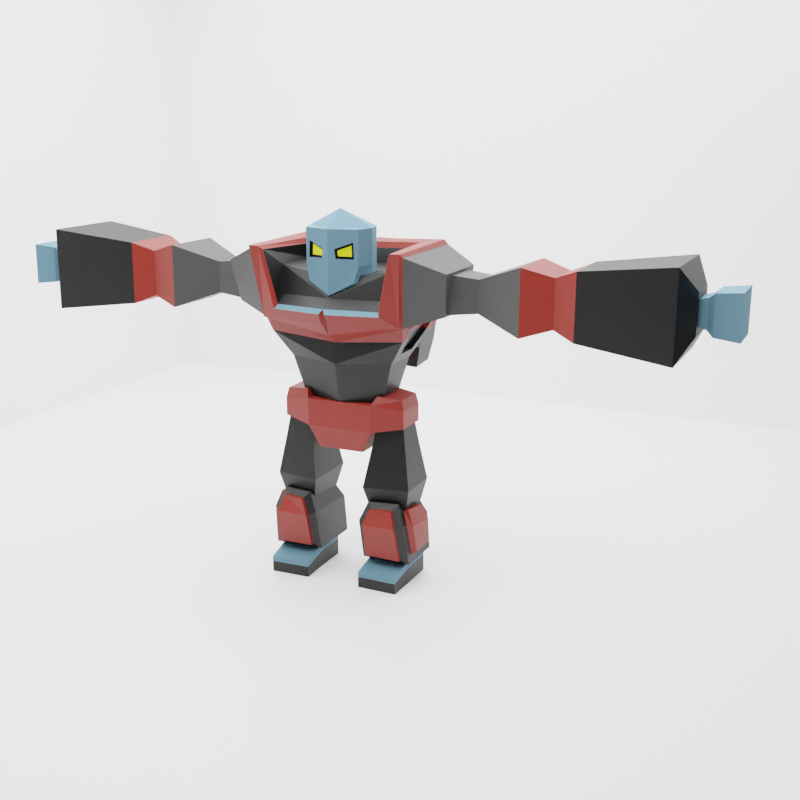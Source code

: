 # Source: Robot.blend  (saved by Blender 2.92.15; exported with 4.5.12 LTS)
import bpy
from mathutils import Matrix  # noqa: F401  (used for matrix-valued properties, if any)

bpy.ops.wm.read_factory_settings(use_empty=True)
scene = bpy.context.scene
scene.name = 'Scene'

# ---- collections
col_collection = bpy.data.collections.new('Collection'); scene.collection.children.link(col_collection)

# ---- materials (node trees are filled in below, after node groups)
mat_robot = bpy.data.materials.new('Robot')
mat_robot.alpha_threshold = 0.0
mat_robot.line_color = (0.0, 0.0, 0.0, 1.0)
mat_red = bpy.data.materials.new('Red')
mat_black = bpy.data.materials.new('Black')
mat_dark__grey = bpy.data.materials.new('Dark  Grey')
mat_metallic = bpy.data.materials.new('Metallic')
mat_yellow = bpy.data.materials.new('Yellow')
mat_bg = bpy.data.materials.new('BG')

# ---- material node trees
mat_robot.use_nodes = True; mat_robot.node_tree.nodes.clear()
_N = mat_robot.node_tree.nodes; _L = mat_robot.node_tree.links
n0 = _N.new('ShaderNodeOutputMaterial'); n0.name = 'Material Output'; n0.location = (300, 300)
n1 = _N.new('ShaderNodeBsdfPrincipled'); n1.name = 'Principled BSDF'; n1.location = (10, 300)
n1.distribution = 'GGX'
n1.subsurface_method = 'BURLEY'
n1.inputs[0].default_value = (0.4984, 0.5489, 0.5331, 1.0)
n1.inputs[2].default_value = 0.4
n1.inputs[3].default_value = 1.45
n1.inputs[27].default_value = (0.0, 0.0, 0.0, 1.0)
n1.inputs[28].default_value = 1.0
_L.new(n1.outputs[0], n0.inputs[0])
n0.is_active_output = True
mat_red.use_nodes = True; mat_red.node_tree.nodes.clear()
_N = mat_red.node_tree.nodes; _L = mat_red.node_tree.links
n0 = _N.new('ShaderNodeBsdfPrincipled'); n0.name = 'Principled BSDF'; n0.location = (10, 300)
n0.distribution = 'GGX'
n0.subsurface_method = 'BURLEY'
n0.inputs[0].default_value = (0.2396, 0.01503, 0.00736, 1.0)
n0.inputs[3].default_value = 1.45
n0.inputs[27].default_value = (0.0, 0.0, 0.0, 1.0)
n0.inputs[28].default_value = 1.0
n1 = _N.new('ShaderNodeOutputMaterial'); n1.name = 'Material Output'; n1.location = (300, 300)
_L.new(n0.outputs[0], n1.inputs[0])
n1.is_active_output = True
mat_black.use_nodes = True; mat_black.node_tree.nodes.clear()
_N = mat_black.node_tree.nodes; _L = mat_black.node_tree.links
n0 = _N.new('ShaderNodeBsdfPrincipled'); n0.name = 'Principled BSDF'; n0.location = (10, 300)
n0.distribution = 'GGX'
n0.subsurface_method = 'BURLEY'
n0.inputs[0].default_value = (0.0, 0.0, 0.0, 1.0)
n0.inputs[3].default_value = 1.45
n0.inputs[27].default_value = (0.0, 0.0, 0.0, 1.0)
n0.inputs[28].default_value = 1.0
n1 = _N.new('ShaderNodeOutputMaterial'); n1.name = 'Material Output'; n1.location = (300, 300)
_L.new(n0.outputs[0], n1.inputs[0])
n1.is_active_output = True
mat_dark__grey.use_nodes = True; mat_dark__grey.node_tree.nodes.clear()
_N = mat_dark__grey.node_tree.nodes; _L = mat_dark__grey.node_tree.links
n0 = _N.new('ShaderNodeBsdfPrincipled'); n0.name = 'Principled BSDF'; n0.location = (10, 300)
n0.distribution = 'GGX'
n0.subsurface_method = 'BURLEY'
n0.inputs[0].default_value = (0.04445, 0.04445, 0.04445, 1.0)
n0.inputs[3].default_value = 1.45
n0.inputs[27].default_value = (0.0, 0.0, 0.0, 1.0)
n0.inputs[28].default_value = 1.0
n1 = _N.new('ShaderNodeOutputMaterial'); n1.name = 'Material Output'; n1.location = (300, 300)
_L.new(n0.outputs[0], n1.inputs[0])
n1.is_active_output = True
mat_metallic.use_nodes = True; mat_metallic.node_tree.nodes.clear()
_N = mat_metallic.node_tree.nodes; _L = mat_metallic.node_tree.links
n0 = _N.new('ShaderNodeBsdfPrincipled'); n0.name = 'Principled BSDF'; n0.location = (10, 300)
n0.distribution = 'GGX'
n0.subsurface_method = 'BURLEY'
n0.inputs[0].default_value = (0.1874, 0.3643, 0.4969, 1.0)
n0.inputs[1].default_value = 1.0
n0.inputs[2].default_value = 0.8038
n0.inputs[3].default_value = 1.45
n0.inputs[27].default_value = (0.0, 0.0, 0.0, 1.0)
n0.inputs[28].default_value = 1.0
n1 = _N.new('ShaderNodeOutputMaterial'); n1.name = 'Material Output'; n1.location = (300, 300)
_L.new(n0.outputs[0], n1.inputs[0])
n1.is_active_output = True
mat_yellow.use_nodes = True; mat_yellow.node_tree.nodes.clear()
_N = mat_yellow.node_tree.nodes; _L = mat_yellow.node_tree.links
n0 = _N.new('ShaderNodeBsdfPrincipled'); n0.name = 'Principled BSDF'; n0.location = (10, 300)
n0.distribution = 'GGX'
n0.subsurface_method = 'BURLEY'
n0.inputs[0].default_value = (0.8, 0.7671, 0.01245, 1.0)
n0.inputs[3].default_value = 1.45
n0.inputs[27].default_value = (1.0, 0.7077, 0.0, 1.0)
n1 = _N.new('ShaderNodeOutputMaterial'); n1.name = 'Material Output'; n1.location = (300, 300)
_L.new(n0.outputs[0], n1.inputs[0])
n1.is_active_output = True
mat_bg.use_nodes = True; mat_bg.node_tree.nodes.clear()
_N = mat_bg.node_tree.nodes; _L = mat_bg.node_tree.links
n0 = _N.new('ShaderNodeBsdfPrincipled'); n0.name = 'Principled BSDF'; n0.location = (10, 300)
n0.distribution = 'GGX'
n0.subsurface_method = 'BURLEY'
n0.inputs[0].default_value = (1.0, 1.0, 1.0, 1.0)
n0.inputs[3].default_value = 1.45
n0.inputs[27].default_value = (0.0, 0.0, 0.0, 1.0)
n0.inputs[28].default_value = 1.0
n1 = _N.new('ShaderNodeOutputMaterial'); n1.name = 'Material Output'; n1.location = (300, 300)
_L.new(n0.outputs[0], n1.inputs[0])
n1.is_active_output = True

# ---- world
world_world = bpy.data.worlds.new('World'); scene.world = world_world
world_world.use_nodes = True; world_world.node_tree.nodes.clear()
_N = world_world.node_tree.nodes; _L = world_world.node_tree.links
n0 = _N.new('ShaderNodeOutputWorld'); n0.name = 'World Output'; n0.location = (300, 300)
n1 = _N.new('ShaderNodeBackground'); n1.name = 'Background'; n1.location = (10, 300)
n1.inputs[0].default_value = (0.05088, 0.05088, 0.05088, 1.0)
_L.new(n1.outputs[0], n0.inputs[0])
n0.is_active_output = True
world_world.color = (0.05088, 0.05088, 0.05088)
world_world.use_sun_shadow = False
world_world.sun_shadow_jitter_overblur = 0.0

# ---- cameras
cam_camera = bpy.data.cameras.new('Camera')
cam_camera.clip_end = 100.0
cam_camera.ortho_scale = 7.314

# ---- lights
light_area_001 = bpy.data.lights.new('Area.001', 'AREA')
light_area_001.transmission_factor = 0.0
light_area_001.energy = 3927.0
light_area_001.shadow_soft_size = 1.0
light_area_001.shadow_maximum_resolution = 0.006
light_area_001.use_absolute_resolution = True
light_area_001.size = 1.0
light_area_001.size_y = 1.0

# ---- meshes
me_cube = bpy.data.meshes.new('Cube')
me_cube.from_pydata([(0.4145, 0.3328, 1.268), (0.2894, 0.2894, 0.6674), (0.4145, -0.3367, 1.268), (0.2894, -0.2894, 0.6674), (0.4145, 0.3328, 0.935), (0.4145, -0.3367, 0.935), (0.7866, 0.2177, 1.21), (0.7866, -0.2177, 1.21), (0.7866, 0.2177, 0.9926), (0.7866, -0.2177, 0.9926), (0.4423, 0.2078, 1.029), (0.4423, -0.2078, 1.029), (0.7588, 0.1575, 1.029), (0.7588, -0.1575, 1.029), (0.397, 0.2672, 0.7245), (0.397, -0.2672, 0.7245), (0.804, 0.2025, 0.7245), (0.804, -0.2025, 0.7245), (0.3208, 0.3673, 0.2538), (0.3208, -0.3673, 0.2538), (0.8803, 0.2784, 0.2538), (0.8803, -0.2784, 0.2538), (0.384, 0.2843, -0.03222), (0.384, -0.2843, -0.03222), (0.8171, 0.2155, -0.03222), (0.8171, -0.2155, -0.03222), (0.4151, 0.2435, 0.04161), (0.4535, -0.4293, 0.02629), (0.821, 0.1163, -0.03994), (0.7152, -0.3791, 0.02312), (0.3157, 0.3688, -0.1891), (0.3773, -0.4716, -0.161), (0.8854, 0.2783, -0.1891), (0.7867, -0.4681, -0.1612), (0.3555, 0.2562, -0.6569), (0.3555, -0.1857, -0.6569), (0.8471, 0.2545, -0.6569), (0.8471, -0.1991, -0.6569), (0.2929, 0.4039, -1.408), (0.2929, -0.2876, -1.408), (0.9082, 0.3061, -1.408), (0.9082, -0.3061, -1.408), (0.2929, 0.3987, -0.6569), (0.3733, -0.362, -0.588), (0.9007, 0.2013, -0.5622), (0.82, -0.3787, -0.5886), (0.3555, 0.2562, -0.9506), (0.3555, -0.1857, -0.9506), (0.8471, 0.2545, -0.9506), (0.8471, -0.1991, -0.9506), (0.8347, -0.5711, -0.7572), (0.343, -0.5578, -0.7572), (0.8347, -0.5711, -0.9506), (0.343, -0.5578, -0.9506), (0.8061, -0.2463, -0.007736), (0.3951, -0.364, 0.08512), (0.2957, -0.4238, -0.1456), (0.8654, -0.4174, -0.1456), (0.903, -0.2411, -0.5621), (0.2929, -0.301, -0.6569), (0.786, 0.1846, 0.04161), (0.766, -0.3051, 0.08512), (0.8915, 0.184, -0.2071), (0.8739, -0.3189, -0.1553), (0.9082, 0.301, -0.6569), (0.9082, -0.3196, -0.6569), (0.9534, 0.1471, -0.2191), (0.9385, -0.2749, -0.1755), (0.8827, 0.116, -0.02542), (0.8678, -0.2466, 0.00679), (0.961, 0.1616, -0.517), (0.963, -0.2096, -0.5169), (0.4651, 0.262, 1.365), (0.4651, -0.262, 1.365), (0.758, 0.1986, 1.334), (0.758, -0.1986, 1.334), (0.483, 0.1767, 1.177), (0.483, -0.1767, 1.177), (0.723, 0.1551, 1.878), (0.723, -0.1551, 1.878), (0.9602, 0.4542, 2.241), (0.6352, -0.4544, 2.536), (0.7316, 0.3076, 2.862), (0.83, -0.6883, 3.107), (0.8692, 0.245, 2.115), (0.8756, -0.2465, 2.117), (1.203, 0.2008, 2.34), (1.204, -0.1953, 2.337), (1.393, 0.4172, 2.883), (1.393, -0.4172, 2.883), (1.138, 0.2472, 2.38), (1.138, -0.2755, 2.38), (1.138, 0.2615, 2.878), (1.138, -0.2684, 2.878), (1.692, 0.1869, 2.438), (1.692, -0.2126, 2.438), (1.692, 0.1978, 2.819), (1.692, -0.2072, 2.819), (2.231, 0.3866, 2.245), (2.231, -0.419, 2.245), (2.231, 0.4086, 3.012), (2.231, -0.4082, 3.012), (2.582, 0.2788, 2.35), (2.582, -0.3068, 2.35), (2.582, 0.2948, 2.908), (2.582, -0.2989, 2.908), (2.84, 0.3829, 2.248), (2.84, -0.4152, 2.248), (2.84, 0.4047, 3.009), (2.84, -0.4044, 3.009), (3.911, 0.5128, 2.122), (3.911, -0.5505, 2.122), (3.911, 0.5419, 3.135), (3.911, -0.5362, 3.135), (4.068, 0.2292, 2.398), (4.068, -0.2551, 2.398), (4.068, 0.2424, 2.859), (4.068, -0.2486, 2.859), (3.974, 0.1217, 2.502), (3.974, -0.1432, 2.502), (3.974, 0.129, 2.755), (3.974, -0.1396, 2.755), (4.161, 0.1637, 2.462), (4.161, -0.1869, 2.462), (4.161, 0.1733, 2.796), (4.161, -0.1822, 2.796), (4.233, 0.2247, 2.402), (4.233, -0.2504, 2.402), (4.233, 0.2376, 2.855), (4.233, -0.244, 2.855), (4.514, 0.2543, 2.373), (4.514, -0.2813, 2.373), (4.514, 0.2689, 2.884), (4.514, -0.274, 2.884), (0.8741, -0.5364, 2.261), (0.9417, 0.6095, 3.131), (0.9509, -0.6933, 3.113), (0.6757, -0.634, 2.387), (0.7247, 0.394, 3.107), (0.7077, -0.3392, 2.86), (0.3477, -0.005694, 2.672), (0.2842, -0.4758, 2.721), (0.3314, -0.4475, 3.325), (0.3477, -0.005694, 3.325), (0.4003, -0.2266, 2.672), (0.4003, -0.2266, 3.325), (0.3477, -0.005694, 3.263), (0.2781, -0.4631, 3.179), (0.4003, -0.2266, 3.263), (0.2856, -0.4631, 2.988), (0.3477, -0.005694, 2.909), (0.4003, -0.2266, 2.909), (0.3314, -0.4475, 3.263), (0.3314, -0.4475, 2.909), (0.07261, -0.5291, 3.101), (0.08662, -0.5291, 2.994), (0.08512, -0.4753, 3.082), (0.09375, -0.476, 3.018), (0.2401, -0.426, 3.141), (0.245, -0.4254, 3.014), (0.4902, 0.4763, 1.825), (0.3518, 0.7568, 3.023), (0.488, 0.9226, 1.718), (0.6126, 1.064, 2.866), (0.3409, 1.511, 1.877), (0.644, 1.431, 2.897), (0.3638, 1.037, 1.449), (0.3488, 1.345, 1.461), (0.4169, 0.9859, 1.441), (0.05055, 1.037, 1.469), (0.3971, 1.398, 1.459), (0.05077, 1.332, 1.497), (0.09973, 1.089, 1.45), (0.1001, 1.284, 1.472), (0.3089, 1.089, 1.44), (0.2987, 1.293, 1.445), (0.04895, 1.038, 1.452), (0.04917, 1.333, 1.48), (0.3622, 1.038, 1.432), (0.3472, 1.347, 1.443), (0.1499, 1.154, 1.551), (0.1501, 1.235, 1.56), (0.2361, 1.154, 1.547), (0.2319, 1.239, 1.549), (0.4793, 0.6179, 2.973), (0.1174, 0.7568, 3.011), (0.3509, 1.072, 2.949), (0.1183, 1.07, 2.935), (0.4638, 1.428, 1.741), (0.1174, 1.498, 1.904), (0.1136, 1.504, 2.992), (0.3676, 1.522, 2.992), (0.8854, -0.4542, 2.241), (0.9736, 0.64, 3.069), (0.03676, -0.6576, 2.256), (0.9736, -0.64, 3.069), (0.645, -0.5894, 2.436), (0.02632, 0.6063, 3.104), (0.7031, 0.3684, 3.035), (0.03685, -0.7326, 2.384), (0.7953, -0.6407, 3.067), (0.02631, 0.391, 3.087), (0.6465, 0.257, 1.761), (0.6465, -0.257, 1.761), (0.8496, 0.3771, 2.072), (0.8496, -0.3771, 2.072), (0.878, -0.3062, 2.261), (0.9414, 0.3085, 2.26), (1.335, 0.2961, 2.385), (1.335, -0.2961, 2.385), (0.8962, 0.3098, 2.299), (0.8328, -0.305, 2.299), (0.824, 0.2462, 2.153), (0.8304, -0.2452, 2.155), (0.6778, 0.1563, 1.916), (0.6778, -0.1538, 1.916), (1.157, 0.202, 2.379), (1.158, -0.1941, 2.375), (0.4829, 0.5707, 2.591), (0.4866, 0.5235, 2.208), (0.5711, 1.017, 2.483), (0.5295, 0.9698, 2.101), (0.1149, 1.502, 2.63), (0.1161, 1.5, 2.267), (0.5839, 1.43, 2.562), (0.5239, 1.429, 2.176), (0.3587, 1.518, 2.657), (0.3498, 1.514, 2.285), (0.8471, -0.1991, -0.7523), (0.8471, 0.2545, -0.7523), (0.3555, 0.2562, -0.7523), (0.3555, -0.1857, -0.7523), (0.8347, -0.5711, -0.8201), (0.343, -0.5578, -0.8201), (0.7874, -0.5196, -0.16), (0.378, -0.5231, -0.1598), (0.7159, -0.4306, 0.02431), (0.4542, -0.4808, 0.02748), (0.8207, -0.4302, -0.5875), (0.374, -0.4135, -0.5868), (0.05794, -0.4836, 3.099), (0.07195, -0.4836, 2.993), (0.2634, -0.4176, 3.178), (0.2709, -0.4176, 2.987), (0.09053, -0.492, 3.082), (0.09915, -0.4928, 3.019), (0.2456, -0.4427, 3.142), (0.2504, -0.4421, 3.014), (-0.4145, 0.3328, 1.268), (-0.2894, 0.2894, 0.6674), (-0.4145, -0.3367, 1.268), (-0.2894, -0.2894, 0.6674), (-0.4145, 0.3328, 0.935), (-0.4145, -0.3367, 0.935), (0.0, 0.2894, 0.6674), (0.0, -0.3367, 1.268), (0.0, -0.2894, 0.6674), (0.0, 0.3328, 1.268), (0.0, 0.3328, 0.935), (0.0, -0.3367, 0.935), (-0.7866, 0.2177, 1.21), (-0.7866, -0.2177, 1.21), (-0.7866, 0.2177, 0.9926), (-0.7866, -0.2177, 0.9926), (-0.4423, 0.2078, 1.029), (-0.4423, -0.2078, 1.029), (-0.7588, 0.1575, 1.029), (-0.7588, -0.1575, 1.029), (-0.397, 0.2672, 0.7245), (-0.397, -0.2672, 0.7245), (-0.804, 0.2025, 0.7245), (-0.804, -0.2025, 0.7245), (-0.3208, 0.3673, 0.2538), (-0.3208, -0.3673, 0.2538), (-0.8803, 0.2784, 0.2538), (-0.8803, -0.2784, 0.2538), (-0.384, 0.2843, -0.03222), (-0.384, -0.2843, -0.03222), (-0.8171, 0.2155, -0.03222), (-0.8171, -0.2155, -0.03222), (-0.4151, 0.2435, 0.04161), (-0.4535, -0.4293, 0.02629), (-0.821, 0.1163, -0.03994), (-0.7152, -0.3791, 0.02312), (-0.3157, 0.3688, -0.1891), (-0.3773, -0.4716, -0.161), (-0.8854, 0.2783, -0.1891), (-0.7867, -0.4681, -0.1612), (-0.3555, 0.2562, -0.6569), (-0.3555, -0.1857, -0.6569), (-0.8471, 0.2545, -0.6569), (-0.8471, -0.1991, -0.6569), (-0.2929, 0.4039, -1.408), (-0.2929, -0.2876, -1.408), (-0.9082, 0.3061, -1.408), (-0.9082, -0.3061, -1.408), (-0.2929, 0.3987, -0.6569), (-0.3733, -0.362, -0.588), (-0.9007, 0.2013, -0.5622), (-0.82, -0.3787, -0.5886), (-0.3555, 0.2562, -0.9506), (-0.3555, -0.1857, -0.9506), (-0.8471, 0.2545, -0.9506), (-0.8471, -0.1991, -0.9506), (-0.8347, -0.5711, -0.7572), (-0.343, -0.5578, -0.7572), (-0.8347, -0.5711, -0.9506), (-0.343, -0.5578, -0.9506), (-0.8061, -0.2463, -0.007736), (-0.3951, -0.364, 0.08512), (-0.2957, -0.4238, -0.1456), (-0.8654, -0.4174, -0.1456), (-0.903, -0.2411, -0.5621), (-0.2929, -0.301, -0.6569), (-0.786, 0.1846, 0.04161), (-0.766, -0.3051, 0.08512), (-0.8915, 0.184, -0.2071), (-0.8739, -0.3189, -0.1553), (-0.9082, 0.301, -0.6569), (-0.9082, -0.3196, -0.6569), (-0.9534, 0.1471, -0.2191), (-0.9385, -0.2749, -0.1755), (-0.8827, 0.116, -0.02542), (-0.8678, -0.2466, 0.00679), (-0.961, 0.1616, -0.517), (-0.963, -0.2096, -0.5169), (-0.4651, 0.262, 1.365), (-0.4651, -0.262, 1.365), (-0.758, 0.1986, 1.334), (-0.758, -0.1986, 1.334), (-0.483, 0.1767, 1.177), (-0.483, -0.1767, 1.177), (0.0, -0.3059, 1.177), (0.0, 0.1767, 1.177), (-0.723, 0.1551, 1.878), (-0.723, -0.1551, 1.878), (0.0, 0.257, 1.761), (0.0, -0.4241, 1.744), (-0.9602, 0.4542, 2.241), (-0.6352, -0.4544, 2.536), (0.0, 0.4542, 2.305), (0.0, -0.6927, 2.441), (-0.7316, 0.3076, 2.862), (-0.83, -0.6883, 3.107), (0.0, 0.3683, 3.016), (0.0, -0.416, 2.754), (0.0, 0.3771, 2.12), (-0.8692, 0.245, 2.115), (-0.8756, -0.2465, 2.117), (0.0, -0.4053, 2.002), (-1.203, 0.2008, 2.34), (-1.204, -0.1953, 2.337), (-1.393, 0.4172, 2.883), (-1.393, -0.4172, 2.883), (-1.138, 0.2472, 2.38), (-1.138, -0.2755, 2.38), (-1.138, 0.2615, 2.878), (-1.138, -0.2684, 2.878), (-1.692, 0.1869, 2.438), (-1.692, -0.2126, 2.438), (-1.692, 0.1978, 2.819), (-1.692, -0.2072, 2.819), (-2.231, 0.3866, 2.245), (-2.231, -0.419, 2.245), (-2.231, 0.4086, 3.012), (-2.231, -0.4082, 3.012), (-2.582, 0.2788, 2.35), (-2.582, -0.3068, 2.35), (-2.582, 0.2948, 2.908), (-2.582, -0.2989, 2.908), (-2.84, 0.3829, 2.248), (-2.84, -0.4152, 2.248), (-2.84, 0.4047, 3.009), (-2.84, -0.4044, 3.009), (-3.911, 0.5128, 2.122), (-3.911, -0.5505, 2.122), (-3.911, 0.5419, 3.135), (-3.911, -0.5362, 3.135), (-4.068, 0.2292, 2.398), (-4.068, -0.2551, 2.398), (-4.068, 0.2424, 2.859), (-4.068, -0.2486, 2.859), (-3.974, 0.1217, 2.502), (-3.974, -0.1432, 2.502), (-3.974, 0.129, 2.755), (-3.974, -0.1396, 2.755), (-4.161, 0.1637, 2.462), (-4.161, -0.1869, 2.462), (-4.161, 0.1733, 2.796), (-4.161, -0.1822, 2.796), (-4.233, 0.2247, 2.402), (-4.233, -0.2504, 2.402), (-4.233, 0.2376, 2.855), (-4.233, -0.244, 2.855), (-4.514, 0.2543, 2.373), (-4.514, -0.2813, 2.373), (-4.514, 0.2689, 2.884), (-4.514, -0.274, 2.884), (-0.8741, -0.5364, 2.261), (0.0, -0.5678, 2.12), (-0.9417, 0.6095, 3.131), (-0.9509, -0.6933, 3.113), (0.0, 0.64, 3.039), (-0.6757, -0.634, 2.387), (0.0, -0.5508, 2.541), (-0.7247, 0.394, 3.107), (-0.7077, -0.3392, 2.86), (0.0, 0.3074, 2.846), (-0.3477, -0.005694, 2.672), (0.0, -0.5543, 2.572), (-0.2842, -0.4758, 2.721), (0.0, 0.08324, 2.672), (-0.3314, -0.4475, 3.325), (0.0, -0.5543, 3.325), (0.0, 0.07638, 3.26), (-0.3477, -0.005694, 3.325), (0.0, -0.2355, 2.672), (-0.4003, -0.2266, 2.672), (0.0, -0.2355, 3.533), (-0.4003, -0.2266, 3.325), (-0.3477, -0.005694, 3.263), (-0.2781, -0.4631, 3.179), (0.0, -0.5543, 3.245), (0.0, 0.07638, 3.198), (-0.4003, -0.2266, 3.263), (-0.2856, -0.4631, 2.988), (0.0, -0.5543, 2.838), (-0.3477, -0.005694, 2.909), (0.0, 0.1121, 2.845), (-0.4003, -0.2266, 2.909), (-0.3314, -0.4475, 3.263), (-0.3314, -0.4475, 2.909), (-0.07261, -0.5291, 3.101), (-0.08662, -0.5291, 2.994), (-0.08512, -0.4753, 3.082), (-0.09375, -0.476, 3.018), (-0.2401, -0.426, 3.141), (-0.245, -0.4254, 3.014), (-0.4902, 0.4763, 1.825), (0.0, 0.4763, 1.862), (-0.3518, 0.7568, 3.023), (0.0, 0.6179, 2.95), (0.0, 0.9226, 1.754), (-0.488, 0.9226, 1.718), (0.0, 1.064, 2.843), (-0.6126, 1.064, 2.866), (0.0, 1.406, 1.796), (-0.3409, 1.511, 1.877), (0.0, 1.417, 2.893), (-0.644, 1.431, 2.897), (0.0, 0.9859, 1.47), (-0.3638, 1.037, 1.449), (0.0, 1.381, 1.505), (-0.3488, 1.345, 1.461), (-0.4169, 0.9859, 1.441), (-0.05055, 1.037, 1.469), (-0.3971, 1.398, 1.459), (-0.05077, 1.332, 1.497), (-0.09973, 1.089, 1.45), (-0.1001, 1.284, 1.472), (-0.3089, 1.089, 1.44), (-0.2987, 1.293, 1.445), (-0.04895, 1.038, 1.452), (-0.04917, 1.333, 1.48), (-0.3622, 1.038, 1.432), (-0.3472, 1.347, 1.443), (-0.1499, 1.154, 1.551), (-0.1501, 1.235, 1.56), (-0.2361, 1.154, 1.547), (-0.2319, 1.239, 1.549), (-0.4793, 0.6179, 2.973), (-0.1174, 0.7568, 3.011), (-0.3509, 1.072, 2.949), (-0.1183, 1.07, 2.935), (-0.4638, 1.428, 1.741), (-0.1174, 1.498, 1.904), (-0.1136, 1.504, 2.992), (-0.3676, 1.522, 2.992), (-0.8854, -0.4542, 2.241), (-0.9736, 0.64, 3.069), (-0.03676, -0.6576, 2.256), (-0.9736, -0.64, 3.069), (-0.645, -0.5894, 2.436), (-0.02632, 0.6063, 3.104), (-0.7031, 0.3684, 3.035), (-0.03685, -0.7326, 2.384), (-0.7953, -0.6407, 3.067), (-0.02631, 0.391, 3.087), (-0.6465, 0.257, 1.761), (-0.6465, -0.257, 1.761), (-0.8496, 0.3771, 2.072), (-0.8496, -0.3771, 2.072), (-0.878, -0.3062, 2.261), (-0.9414, 0.3085, 2.26), (-1.335, 0.2961, 2.385), (-1.335, -0.2961, 2.385), (-0.8962, 0.3098, 2.299), (-0.8328, -0.305, 2.299), (-0.824, 0.2462, 2.153), (-0.8304, -0.2452, 2.155), (-0.6778, 0.1563, 1.916), (-0.6778, -0.1538, 1.916), (-1.157, 0.202, 2.379), (-1.158, -0.1941, 2.375), (0.0, 0.5707, 2.587), (0.0, 0.5235, 2.224), (-0.4829, 0.5707, 2.591), (-0.4866, 0.5235, 2.208), (-0.5711, 1.017, 2.483), (-0.5295, 0.9698, 2.101), (-0.1149, 1.502, 2.63), (-0.1161, 1.5, 2.267), (-0.5839, 1.43, 2.562), (-0.5239, 1.429, 2.176), (0.0, 1.413, 2.608), (0.0, 1.41, 2.243), (-0.3587, 1.518, 2.657), (-0.3498, 1.514, 2.285), (-0.8471, -0.1991, -0.7523), (-0.8471, 0.2545, -0.7523), (-0.3555, 0.2562, -0.7523), (-0.3555, -0.1857, -0.7523), (-0.8347, -0.5711, -0.8201), (-0.343, -0.5578, -0.8201), (-0.7874, -0.5196, -0.16), (-0.378, -0.5231, -0.1598), (-0.7159, -0.4306, 0.02431), (-0.4542, -0.4808, 0.02748), (-0.8207, -0.4302, -0.5875), (-0.374, -0.4135, -0.5868), (-0.05794, -0.4836, 3.099), (-0.07195, -0.4836, 2.993), (-0.2634, -0.4176, 3.178), (-0.2709, -0.4176, 2.987), (-0.09053, -0.492, 3.082), (-0.09915, -0.4928, 3.019), (-0.2456, -0.4427, 3.142), (-0.2504, -0.4421, 3.014)], [], [(254, 1, 3, 256), (4, 0, 6, 8), (258, 257, 0, 4), (254, 258, 4, 1), (1, 4, 5, 3), (3, 5, 259, 256), (0, 257, 255, 2), (5, 2, 255, 259), (8, 6, 7, 9), (0, 2, 73, 72), (5, 4, 8, 9), (2, 5, 9, 7), (11, 13, 12, 10), (16, 17, 21, 20), (13, 11, 15, 17), (12, 13, 17, 16), (10, 12, 16, 14), (11, 10, 14, 15), (18, 20, 24, 22), (14, 16, 20, 18), (15, 14, 18, 19), (17, 15, 19, 21), (23, 22, 24, 25), (19, 18, 22, 23), (21, 19, 23, 25), (20, 21, 25, 24), (55, 61, 60, 26), (30, 32, 64, 42), (26, 60, 32, 30), (55, 26, 30, 56), (43, 45, 238, 239), (54, 63, 67, 69), (229, 228, 49, 48), (56, 30, 42, 59), (45, 33, 234, 238), (44, 62, 66, 70), (34, 35, 59, 42), (37, 36, 64, 65), (36, 34, 42, 64), (35, 37, 65, 59), (47, 46, 48, 49), (230, 229, 48, 46), (231, 230, 46, 47), (228, 37, 50, 232), (232, 233, 53, 52), (231, 47, 53, 233), (47, 49, 52, 53), (37, 35, 51, 50), (27, 29, 61, 55), (31, 27, 55, 56), (29, 33, 57, 61), (45, 43, 59, 65), (43, 31, 56, 59), (33, 45, 65, 57), (54, 28, 60, 61), (28, 62, 32, 60), (63, 54, 61, 57), (44, 58, 65, 64), (62, 44, 64, 32), (58, 63, 57, 65), (68, 69, 67, 66), (66, 67, 71, 70), (28, 54, 69, 68), (63, 58, 71, 67), (58, 44, 70, 71), (62, 28, 68, 66), (72, 73, 75, 74), (2, 7, 75, 73), (6, 0, 72, 74), (7, 6, 74, 75), (76, 77, 332, 333), (204, 346, 340, 80), (332, 77, 203, 337), (77, 76, 202, 203), (76, 333, 336, 202), (80, 340, 402, 193), (349, 205, 192, 399), (86, 87, 217, 216), (82, 407, 345, 139), (404, 81, 139, 345), (195, 192, 209, 89), (207, 86, 216, 210), (337, 203, 205, 349), (202, 336, 346, 204), (209, 208, 88, 89), (193, 195, 89, 88), (79, 78, 214, 215), (80, 193, 88, 208), (91, 93, 92, 90), (96, 97, 101, 100), (93, 91, 95, 97), (92, 93, 97, 96), (90, 92, 96, 94), (91, 90, 94, 95), (98, 100, 104, 102), (94, 96, 100, 98), (95, 94, 98, 99), (97, 95, 99, 101), (105, 103, 107, 109), (99, 98, 102, 103), (101, 99, 103, 105), (100, 101, 105, 104), (106, 108, 112, 110), (104, 105, 109, 108), (102, 104, 108, 106), (103, 102, 106, 107), (110, 112, 116, 114), (107, 106, 110, 111), (109, 107, 111, 113), (108, 109, 113, 112), (115, 114, 116, 117), (111, 110, 114, 115), (113, 111, 115, 117), (112, 113, 117, 116), (119, 121, 120, 118), (122, 124, 128, 126), (118, 120, 124, 122), (119, 118, 122, 123), (121, 119, 123, 125), (120, 121, 125, 124), (129, 127, 131, 133), (123, 122, 126, 127), (125, 123, 127, 129), (124, 125, 129, 128), (131, 130, 132, 133), (128, 129, 133, 132), (126, 128, 132, 130), (127, 126, 130, 131), (137, 199, 194, 134), (138, 83, 136, 135), (201, 138, 135, 197), (83, 137, 134, 136), (81, 404, 341, 196), (82, 139, 200, 198), (407, 82, 198, 344), (139, 81, 196, 200), (144, 141, 409, 416), (145, 418, 413, 142), (148, 146, 143, 145), (422, 152, 142, 413), (146, 423, 414, 143), (152, 148, 145, 142), (143, 414, 418, 145), (140, 144, 416, 411), (153, 151, 148, 152), (150, 428, 423, 146), (154, 155, 241, 240), (151, 150, 146, 148), (144, 140, 150, 151), (409, 141, 153, 426), (140, 411, 428, 150), (141, 144, 151, 153), (154, 147, 152, 422), (147, 149, 153, 152), (155, 154, 422, 426), (149, 155, 426, 153), (159, 158, 246, 247), (155, 149, 243, 241), (149, 147, 242, 243), (147, 154, 240, 242), (218, 184, 441, 504), (162, 442, 450, 168), (160, 439, 442, 162), (219, 160, 162, 221), (185, 161, 186, 187), (226, 222, 190, 191), (221, 162, 188, 225), (187, 186, 191, 190), (166, 169, 176, 178), (446, 188, 170, 452), (188, 162, 168, 170), (169, 166, 168, 450), (167, 171, 452, 170), (171, 169, 450, 452), (166, 167, 170, 168), (173, 175, 183, 181), (167, 166, 178, 179), (171, 167, 179, 177), (169, 171, 177, 176), (173, 172, 176, 177), (172, 174, 178, 176), (175, 173, 177, 179), (174, 175, 179, 178), (182, 180, 181, 183), (172, 173, 181, 180), (175, 174, 182, 183), (174, 172, 180, 182), (161, 185, 441, 184), (186, 161, 184, 163), (185, 187, 444, 441), (189, 164, 188, 446), (223, 189, 446, 515), (226, 191, 165, 224), (191, 186, 163, 165), (187, 190, 448, 444), (134, 194, 399, 192), (135, 136, 195, 193), (197, 135, 193, 402), (136, 134, 192, 195), (199, 137, 196, 341), (83, 138, 198, 200), (138, 201, 344, 198), (137, 83, 200, 196), (194, 199, 341, 399), (201, 197, 402, 344), (78, 79, 203, 202), (84, 78, 202, 204), (85, 206, 192, 205), (207, 84, 204, 80), (79, 85, 205, 203), (87, 86, 208, 209), (206, 87, 209, 192), (86, 207, 80, 208), (213, 212, 210, 211), (215, 214, 212, 213), (211, 210, 216, 217), (84, 207, 210, 212), (78, 84, 212, 214), (87, 206, 211, 217), (85, 79, 215, 213), (206, 85, 213, 211), (164, 227, 225, 188), (227, 226, 224, 225), (190, 222, 514, 448), (222, 223, 515, 514), (163, 220, 224, 165), (220, 221, 225, 224), (164, 189, 223, 227), (227, 223, 222, 226), (184, 218, 220, 163), (218, 219, 221, 220), (160, 219, 505, 439), (219, 218, 504, 505), (35, 231, 233, 51), (50, 51, 233, 232), (49, 228, 232, 52), (35, 34, 230, 231), (34, 36, 229, 230), (36, 37, 228, 229), (236, 237, 235, 234), (234, 235, 239, 238), (27, 31, 235, 237), (31, 43, 239, 235), (33, 29, 236, 234), (29, 27, 237, 236), (157, 156, 240, 241), (156, 158, 242, 240), (158, 159, 243, 242), (159, 157, 241, 243), (245, 247, 246, 244), (156, 157, 245, 244), (157, 159, 247, 245), (158, 156, 244, 246), (254, 256, 251, 249), (252, 262, 260, 248), (258, 252, 248, 257), (254, 249, 252, 258), (249, 251, 253, 252), (251, 256, 259, 253), (248, 250, 255, 257), (253, 259, 255, 250), (262, 263, 261, 260), (248, 326, 327, 250), (253, 263, 262, 252), (250, 261, 263, 253), (265, 264, 266, 267), (270, 274, 275, 271), (267, 271, 269, 265), (266, 270, 271, 267), (264, 268, 270, 266), (265, 269, 268, 264), (272, 276, 278, 274), (268, 272, 274, 270), (269, 273, 272, 268), (271, 275, 273, 269), (277, 279, 278, 276), (273, 277, 276, 272), (275, 279, 277, 273), (274, 278, 279, 275), (309, 280, 314, 315), (284, 296, 318, 286), (280, 284, 286, 314), (309, 310, 284, 280), (297, 529, 528, 299), (308, 323, 321, 317), (519, 302, 303, 518), (310, 313, 296, 284), (299, 528, 524, 287), (298, 324, 320, 316), (288, 296, 313, 289), (291, 319, 318, 290), (290, 318, 296, 288), (289, 313, 319, 291), (301, 303, 302, 300), (520, 300, 302, 519), (521, 301, 300, 520), (518, 522, 304, 291), (522, 306, 307, 523), (521, 523, 307, 301), (301, 307, 306, 303), (291, 304, 305, 289), (281, 309, 315, 283), (285, 310, 309, 281), (283, 315, 311, 287), (299, 319, 313, 297), (297, 313, 310, 285), (287, 311, 319, 299), (308, 315, 314, 282), (282, 314, 286, 316), (317, 311, 315, 308), (298, 318, 319, 312), (316, 286, 318, 298), (312, 319, 311, 317), (322, 320, 321, 323), (320, 324, 325, 321), (282, 322, 323, 308), (317, 321, 325, 312), (312, 325, 324, 298), (316, 320, 322, 282), (326, 328, 329, 327), (250, 327, 329, 261), (260, 328, 326, 248), (261, 329, 328, 260), (330, 333, 332, 331), (490, 338, 340, 346), (332, 337, 489, 331), (331, 489, 488, 330), (330, 488, 336, 333), (338, 479, 402, 340), (349, 399, 478, 491), (350, 502, 503, 351), (342, 406, 345, 407), (404, 345, 406, 339), (481, 353, 495, 478), (493, 496, 502, 350), (337, 349, 491, 489), (488, 490, 346, 336), (495, 353, 352, 494), (479, 352, 353, 481), (335, 501, 500, 334), (338, 494, 352, 479), (355, 354, 356, 357), (360, 364, 365, 361), (357, 361, 359, 355), (356, 360, 361, 357), (354, 358, 360, 356), (355, 359, 358, 354), (362, 366, 368, 364), (358, 362, 364, 360), (359, 363, 362, 358), (361, 365, 363, 359), (369, 373, 371, 367), (363, 367, 366, 362), (365, 369, 367, 363), (364, 368, 369, 365), (370, 374, 376, 372), (368, 372, 373, 369), (366, 370, 372, 368), (367, 371, 370, 366), (374, 378, 380, 376), (371, 375, 374, 370), (373, 377, 375, 371), (372, 376, 377, 373), (379, 381, 380, 378), (375, 379, 378, 374), (377, 381, 379, 375), (376, 380, 381, 377), (383, 382, 384, 385), (386, 390, 392, 388), (382, 386, 388, 384), (383, 387, 386, 382), (385, 389, 387, 383), (384, 388, 389, 385), (393, 397, 395, 391), (387, 391, 390, 386), (389, 393, 391, 387), (388, 392, 393, 389), (395, 397, 396, 394), (392, 396, 397, 393), (390, 394, 396, 392), (391, 395, 394, 390), (403, 398, 480, 485), (405, 400, 401, 343), (487, 483, 400, 405), (343, 401, 398, 403), (339, 482, 341, 404), (342, 484, 486, 406), (407, 344, 484, 342), (406, 486, 482, 339), (417, 416, 409, 410), (419, 412, 413, 418), (424, 419, 415, 420), (422, 413, 412, 430), (420, 415, 414, 423), (430, 412, 419, 424), (415, 419, 418, 414), (408, 411, 416, 417), (431, 430, 424, 429), (427, 420, 423, 428), (432, 530, 531, 433), (429, 424, 420, 427), (417, 429, 427, 408), (409, 426, 431, 410), (408, 427, 428, 411), (410, 431, 429, 417), (432, 422, 430, 421), (421, 430, 431, 425), (433, 426, 422, 432), (425, 431, 426, 433), (437, 537, 536, 436), (433, 531, 533, 425), (425, 533, 532, 421), (421, 532, 530, 432), (506, 504, 441, 470), (443, 454, 450, 442), (438, 443, 442, 439), (507, 509, 443, 438), (471, 473, 472, 440), (516, 477, 476, 510), (509, 513, 474, 443), (473, 476, 477, 472), (451, 464, 462, 455), (446, 452, 456, 474), (474, 456, 454, 443), (455, 450, 454, 451), (453, 456, 452, 457), (457, 452, 450, 455), (451, 454, 456, 453), (459, 467, 469, 461), (453, 465, 464, 451), (457, 463, 465, 453), (455, 462, 463, 457), (459, 463, 462, 458), (458, 462, 464, 460), (461, 465, 463, 459), (460, 464, 465, 461), (468, 469, 467, 466), (458, 466, 467, 459), (461, 469, 468, 460), (460, 468, 466, 458), (440, 470, 441, 471), (472, 445, 470, 440), (471, 441, 444, 473), (475, 446, 474, 447), (511, 515, 446, 475), (516, 512, 449, 477), (477, 449, 445, 472), (473, 444, 448, 476), (398, 478, 399, 480), (400, 479, 481, 401), (483, 402, 479, 400), (401, 481, 478, 398), (485, 341, 482, 403), (343, 486, 484, 405), (405, 484, 344, 487), (403, 482, 486, 343), (480, 399, 341, 485), (487, 344, 402, 483), (334, 488, 489, 335), (347, 490, 488, 334), (348, 491, 478, 492), (493, 338, 490, 347), (335, 489, 491, 348), (351, 495, 494, 350), (492, 478, 495, 351), (350, 494, 338, 493), (499, 497, 496, 498), (501, 499, 498, 500), (497, 503, 502, 496), (347, 498, 496, 493), (334, 500, 498, 347), (351, 503, 497, 492), (348, 499, 501, 335), (492, 497, 499, 348), (447, 474, 513, 517), (517, 513, 512, 516), (476, 448, 514, 510), (510, 514, 515, 511), (445, 449, 512, 508), (508, 512, 513, 509), (447, 517, 511, 475), (517, 516, 510, 511), (470, 445, 508, 506), (506, 508, 509, 507), (438, 439, 505, 507), (507, 505, 504, 506), (289, 305, 523, 521), (304, 522, 523, 305), (303, 306, 522, 518), (289, 521, 520, 288), (288, 520, 519, 290), (290, 519, 518, 291), (526, 524, 525, 527), (524, 528, 529, 525), (281, 527, 525, 285), (285, 525, 529, 297), (287, 524, 526, 283), (283, 526, 527, 281), (435, 531, 530, 434), (434, 530, 532, 436), (436, 532, 533, 437), (437, 533, 531, 435), (535, 534, 536, 537), (434, 534, 535, 435), (435, 535, 537, 437), (436, 536, 534, 434)])
me_cube.polygons.foreach_set('material_index', [1, 1, 1, 1, 1, 1, 1, 1, 1, 1, 1, 1, 0, 2, 2, 2, 2, 2, 2, 2, 2, 2, 0, 2, 2, 2, 2, 2, 2, 2, 1, 1, 2, 2, 1, 1, 2, 2, 2, 2, 4, 2, 2, 4, 2, 2, 4, 4, 2, 2, 2, 2, 2, 2, 2, 2, 2, 2, 2, 2, 1, 1, 1, 1, 1, 1, 1, 1, 1, 1, 0, 1, 2, 2, 2, 2, 1, 2, 2, 2, 3, 3, 2, 2, 3, 3, 2, 3, 0, 3, 3, 3, 3, 3, 1, 3, 3, 3, 1, 1, 1, 1, 2, 1, 1, 1, 2, 2, 2, 2, 2, 2, 2, 2, 4, 4, 4, 4, 4, 4, 4, 4, 4, 4, 4, 4, 4, 4, 1, 1, 1, 1, 2, 2, 2, 2, 4, 4, 4, 4, 4, 4, 4, 4, 4, 4, 2, 4, 4, 4, 4, 4, 4, 4, 4, 4, 5, 2, 2, 2, 0, 2, 2, 2, 2, 3, 3, 3, 2, 2, 2, 2, 2, 2, 2, 2, 2, 2, 2, 2, 2, 2, 2, 2, 2, 2, 2, 2, 2, 2, 3, 3, 3, 3, 3, 1, 1, 1, 1, 4, 1, 1, 1, 1, 1, 2, 2, 1, 1, 2, 0, 3, 3, 1, 2, 3, 1, 2, 3, 2, 1, 3, 1, 3, 1, 3, 1, 3, 1, 2, 1, 2, 1, 4, 4, 2, 4, 4, 4, 1, 1, 1, 1, 1, 1, 2, 2, 2, 2, 5, 5, 5, 5, 1, 1, 1, 1, 1, 1, 1, 1, 1, 1, 1, 1, 0, 2, 2, 2, 2, 2, 2, 2, 2, 2, 0, 2, 2, 2, 2, 2, 2, 2, 1, 1, 2, 2, 1, 1, 2, 2, 2, 2, 4, 2, 2, 4, 2, 2, 4, 4, 2, 2, 2, 2, 2, 2, 2, 2, 2, 2, 2, 2, 1, 1, 1, 1, 1, 1, 1, 1, 1, 1, 0, 1, 2, 2, 2, 2, 1, 2, 2, 2, 3, 3, 2, 2, 3, 3, 2, 3, 0, 3, 3, 3, 3, 3, 1, 3, 3, 3, 1, 1, 1, 1, 2, 1, 1, 1, 2, 2, 2, 2, 2, 2, 2, 2, 4, 4, 4, 4, 4, 4, 4, 4, 4, 4, 4, 4, 4, 4, 1, 1, 1, 1, 2, 2, 2, 2, 4, 4, 4, 4, 4, 4, 4, 4, 4, 4, 2, 4, 4, 4, 4, 4, 4, 4, 4, 4, 5, 2, 2, 2, 0, 2, 2, 2, 2, 3, 3, 3, 2, 2, 2, 2, 2, 2, 2, 2, 2, 2, 2, 2, 2, 2, 2, 2, 2, 2, 2, 2, 2, 2, 3, 3, 3, 3, 3, 1, 1, 1, 1, 4, 1, 1, 1, 1, 1, 2, 2, 1, 1, 2, 0, 3, 3, 1, 2, 3, 1, 2, 3, 2, 1, 3, 1, 3, 1, 3, 1, 3, 1, 2, 1, 2, 1, 4, 4, 2, 4, 4, 4, 1, 1, 1, 1, 1, 1, 2, 2, 2, 2, 5, 5, 5, 5])
_uv = me_cube.uv_layers.new(name='UVMap')
_uv.uv.foreach_set('vector', [0.25, 0.5, 0.375, 0.5, 0.375, 0.75, 0.25, 0.75, 0.5, 0.5, 0.625, 0.5, 0.625, 0.5, 0.5, 0.5, 0.5, 0.375, 0.625, 0.375, 0.625, 0.5, 0.5, 0.5, 0.375, 0.375, 0.5, 0.375, 0.5, 0.5, 0.375, 0.5, 0.375, 0.5, 0.5, 0.5, 0.5, 0.75, 0.375, 0.75, 0.375, 0.75, 0.5, 0.75, 0.5, 0.875, 0.375, 0.875, 0.625, 0.5, 0.75, 0.5, 0.75, 0.75, 0.625, 0.75, 0.5, 0.75, 0.625, 0.75, 0.625, 0.875, 0.5, 0.875, 0.5, 0.5, 0.625, 0.5, 0.625, 0.75, 0.5, 0.75, 0.625, 0.5, 0.625, 0.75, 0.625, 0.75, 0.625, 0.5, 0.5, 0.75, 0.5, 0.5, 0.5, 0.5, 0.5, 0.75, 0.625, 0.75, 0.5, 0.75, 0.5, 0.75, 0.625, 0.75, 0.5, 0.75, 0.5, 0.75, 0.5, 0.5, 0.5, 0.5, 0.5, 0.5, 0.5, 0.75, 0.5, 0.75, 0.5, 0.5, 0.5, 0.75, 0.5, 0.75, 0.5, 0.75, 0.5, 0.75, 0.5, 0.5, 0.5, 0.75, 0.5, 0.75, 0.5, 0.5, 0.5, 0.5, 0.5, 0.5, 0.5, 0.5, 0.5, 0.5, 0.5, 0.75, 0.5, 0.5, 0.5, 0.5, 0.5, 0.75, 0.5, 0.5, 0.5, 0.5, 0.5, 0.5, 0.5, 0.5, 0.5, 0.5, 0.5, 0.5, 0.5, 0.5, 0.5, 0.5, 0.5, 0.75, 0.5, 0.5, 0.5, 0.5, 0.5, 0.75, 0.5, 0.75, 0.5, 0.75, 0.5, 0.75, 0.5, 0.75, 0.5, 0.75, 0.5, 0.5, 0.5, 0.5, 0.5, 0.75, 0.5, 0.75, 0.5, 0.5, 0.5, 0.5, 0.5, 0.75, 0.5, 0.75, 0.5, 0.75, 0.5, 0.75, 0.5, 0.75, 0.5, 0.5, 0.5, 0.75, 0.5, 0.75, 0.5, 0.5, 0.5, 0.75, 0.5, 0.75, 0.5, 0.5, 0.5, 0.5, 0.5, 0.5, 0.5, 0.5, 0.5, 0.5, 0.5, 0.5, 0.5, 0.5, 0.5, 0.5, 0.5, 0.5, 0.5, 0.5, 0.5, 0.75, 0.5, 0.5, 0.5, 0.5, 0.5, 0.7219, 0.5, 0.7272, 0.5, 0.7465, 0.5, 0.7465, 0.5, 0.7272, 0.5, 0.707, 0.5, 0.7148, 0.5, 0.7148, 0.5, 0.707, 0.5, 0.5413, 0.5, 0.7041, 0.5, 0.7041, 0.5, 0.5413, 0.5, 0.7219, 0.5, 0.5, 0.5, 0.5, 0.5, 0.724, 0.5, 0.7465, 0.5, 0.746, 0.5, 0.746, 0.5, 0.7465, 0.5, 0.5372, 0.5, 0.5347, 0.5, 0.5347, 0.5, 0.5372, 0.5, 0.5368, 0.5, 0.6916, 0.5, 0.724, 0.5, 0.5, 0.5, 0.7041, 0.5, 0.5413, 0.5, 0.5, 0.5, 0.75, 0.5, 0.5413, 0.5, 0.5368, 0.5, 0.5, 0.5, 0.5, 0.5, 0.6916, 0.5, 0.7041, 0.5, 0.75, 0.5, 0.724, 0.5, 0.6916, 0.5, 0.5368, 0.5, 0.5413, 0.5, 0.7041, 0.5, 0.5368, 0.5, 0.5413, 0.5, 0.5413, 0.5, 0.5368, 0.5, 0.6916, 0.5, 0.5368, 0.5, 0.5368, 0.5, 0.6916, 0.5, 0.7041, 0.5, 0.7041, 0.5, 0.7041, 0.5, 0.7041, 0.5, 0.7041, 0.5, 0.6916, 0.5, 0.6916, 0.5, 0.7041, 0.5, 0.6916, 0.5, 0.6916, 0.5, 0.6916, 0.5, 0.6916, 0.5, 0.6916, 0.5, 0.7041, 0.5, 0.7041, 0.5, 0.6916, 0.5, 0.7041, 0.5, 0.6916, 0.5, 0.6916, 0.5, 0.7041, 0.5, 0.7429, 0.5, 0.7478, 0.5, 0.75, 0.5, 0.75, 0.5, 0.7259, 0.5, 0.7429, 0.5, 0.75, 0.5, 0.7219, 0.5, 0.7478, 0.5, 0.746, 0.5, 0.75, 0.5, 0.75, 0.5, 0.7465, 0.5, 0.7272, 0.5, 0.724, 0.5, 0.75, 0.5, 0.7272, 0.5, 0.7259, 0.5, 0.7219, 0.5, 0.724, 0.5, 0.746, 0.5, 0.7465, 0.5, 0.75, 0.5, 0.75, 0.5, 0.707, 0.5, 0.544, 0.5, 0.5, 0.5, 0.75, 0.5, 0.544, 0.5, 0.5347, 0.5, 0.5, 0.5, 0.5, 0.5, 0.7148, 0.5, 0.707, 0.5, 0.75, 0.5, 0.75, 0.5, 0.5372, 0.5, 0.7124, 0.5, 0.75, 0.5, 0.5, 0.5, 0.5347, 0.5, 0.5372, 0.5, 0.5, 0.5, 0.5, 0.5, 0.7124, 0.5, 0.7148, 0.5, 0.75, 0.5, 0.75, 0.5, 0.544, 0.5, 0.707, 0.5, 0.7148, 0.5, 0.5347, 0.5, 0.5347, 0.5, 0.7148, 0.5, 0.7124, 0.5, 0.5372, 0.5, 0.544, 0.5, 0.707, 0.5, 0.707, 0.5, 0.544, 0.5, 0.7148, 0.5, 0.7124, 0.5, 0.7124, 0.5, 0.7148, 0.5, 0.7124, 0.5, 0.5372, 0.5, 0.5372, 0.5, 0.7124, 0.5, 0.5347, 0.5, 0.544, 0.5, 0.544, 0.5, 0.5347, 0.625, 0.5, 0.625, 0.75, 0.625, 0.75, 0.625, 0.5, 0.625, 0.75, 0.625, 0.75, 0.625, 0.75, 0.625, 0.75, 0.625, 0.5, 0.625, 0.5, 0.625, 0.5, 0.625, 0.5, 0.625, 0.75, 0.625, 0.5, 0.625, 0.5, 0.625, 0.75, 0.625, 0.5, 0.625, 0.75, 0.75, 0.75, 0.75, 0.5, 0.625, 0.5, 0.75, 0.5, 0.75, 0.5, 0.625, 0.5, 0.75, 0.75, 0.625, 0.75, 0.625, 0.75, 0.75, 0.75, 0.625, 0.75, 0.625, 0.5, 0.625, 0.5, 0.625, 0.75, 0.625, 0.5, 0.75, 0.5, 0.75, 0.5, 0.625, 0.5, 0.625, 0.5, 0.75, 0.5, 0.75, 0.5, 0.625, 0.5, 0.75, 0.75, 0.625, 0.75, 0.625, 0.75, 0.75, 0.75, 0.625, 0.5514, 0.625, 0.6981, 0.625, 0.6981, 0.625, 0.5514, 0.6652, 0.5635, 0.75, 0.5594, 0.75, 0.75, 0.6652, 0.75, 0.75, 0.75, 0.6669, 0.75, 0.6652, 0.75, 0.75, 0.75, 0.625, 0.75, 0.625, 0.75, 0.625, 0.75, 0.625, 0.75, 0.625, 0.5402, 0.625, 0.5514, 0.625, 0.5514, 0.625, 0.5402, 0.75, 0.75, 0.625, 0.75, 0.625, 0.75, 0.75, 0.75, 0.625, 0.5, 0.75, 0.5, 0.75, 0.5, 0.625, 0.5, 0.625, 0.75, 0.625, 0.5, 0.625, 0.5, 0.625, 0.75, 0.625, 0.5, 0.625, 0.75, 0.625, 0.75, 0.625, 0.5, 0.625, 0.6906, 0.625, 0.5594, 0.625, 0.5594, 0.625, 0.6906, 0.625, 0.5, 0.625, 0.5, 0.625, 0.5, 0.625, 0.5, 0.625, 0.75, 0.625, 0.75, 0.625, 0.5, 0.625, 0.5, 0.625, 0.5, 0.625, 0.75, 0.625, 0.75, 0.625, 0.5, 0.625, 0.75, 0.625, 0.75, 0.625, 0.75, 0.625, 0.75, 0.625, 0.5, 0.625, 0.75, 0.625, 0.75, 0.625, 0.5, 0.625, 0.5, 0.625, 0.5, 0.625, 0.5, 0.625, 0.5, 0.625, 0.75, 0.625, 0.5, 0.625, 0.5, 0.625, 0.75, 0.625, 0.5, 0.625, 0.5, 0.625, 0.5, 0.625, 0.5, 0.625, 0.5, 0.625, 0.5, 0.625, 0.5, 0.625, 0.5, 0.625, 0.75, 0.625, 0.5, 0.625, 0.5, 0.625, 0.75, 0.625, 0.75, 0.625, 0.75, 0.625, 0.75, 0.625, 0.75, 0.625, 0.75, 0.625, 0.75, 0.625, 0.75, 0.625, 0.75, 0.625, 0.75, 0.625, 0.5, 0.625, 0.5, 0.625, 0.75, 0.625, 0.75, 0.625, 0.75, 0.625, 0.75, 0.625, 0.75, 0.625, 0.5, 0.625, 0.75, 0.625, 0.75, 0.625, 0.5, 0.625, 0.5, 0.625, 0.5, 0.625, 0.5, 0.625, 0.5, 0.625, 0.5, 0.625, 0.75, 0.625, 0.75, 0.625, 0.5, 0.625, 0.5, 0.625, 0.5, 0.625, 0.5, 0.625, 0.5, 0.625, 0.75, 0.625, 0.5, 0.625, 0.5, 0.625, 0.75, 0.625, 0.5, 0.625, 0.5, 0.625, 0.5, 0.625, 0.5, 0.625, 0.75, 0.625, 0.5, 0.625, 0.5, 0.625, 0.75, 0.625, 0.75, 0.625, 0.75, 0.625, 0.75, 0.625, 0.75, 0.625, 0.5, 0.625, 0.75, 0.625, 0.75, 0.625, 0.5, 0.625, 0.75, 0.625, 0.5, 0.625, 0.5, 0.625, 0.75, 0.625, 0.75, 0.625, 0.5, 0.625, 0.5, 0.625, 0.75, 0.625, 0.75, 0.625, 0.75, 0.625, 0.75, 0.625, 0.75, 0.625, 0.5, 0.625, 0.75, 0.625, 0.75, 0.625, 0.5, 0.625, 0.75, 0.625, 0.75, 0.625, 0.5, 0.625, 0.5, 0.625, 0.5, 0.625, 0.5, 0.625, 0.5, 0.625, 0.5, 0.625, 0.5, 0.625, 0.5, 0.625, 0.5, 0.625, 0.5, 0.625, 0.75, 0.625, 0.5, 0.625, 0.5, 0.625, 0.75, 0.625, 0.75, 0.625, 0.75, 0.625, 0.75, 0.625, 0.75, 0.625, 0.5, 0.625, 0.75, 0.625, 0.75, 0.625, 0.5, 0.625, 0.75, 0.625, 0.75, 0.625, 0.75, 0.625, 0.75, 0.625, 0.75, 0.625, 0.5, 0.625, 0.5, 0.625, 0.75, 0.625, 0.75, 0.625, 0.75, 0.625, 0.75, 0.625, 0.75, 0.625, 0.5, 0.625, 0.75, 0.625, 0.75, 0.625, 0.5, 0.625, 0.75, 0.625, 0.5, 0.625, 0.5, 0.625, 0.75, 0.625, 0.5, 0.625, 0.75, 0.625, 0.75, 0.625, 0.5, 0.625, 0.5, 0.625, 0.5, 0.625, 0.5, 0.625, 0.5, 0.625, 0.75, 0.625, 0.5, 0.625, 0.5, 0.625, 0.75, 0.656, 0.75, 0.746, 0.75, 0.746, 0.75, 0.6285, 0.75, 0.6544, 0.5462, 0.6521, 0.75, 0.6303, 0.75, 0.6284, 0.5053, 0.7463, 0.5431, 0.6544, 0.5462, 0.6284, 0.5053, 0.7463, 0.505, 0.6521, 0.75, 0.656, 0.75, 0.6285, 0.75, 0.6303, 0.75, 0.6669, 0.75, 0.75, 0.75, 0.75, 0.75, 0.6591, 0.75, 0.6652, 0.5635, 0.6652, 0.75, 0.6575, 0.75, 0.6574, 0.5516, 0.75, 0.5594, 0.6652, 0.5635, 0.6574, 0.5516, 0.75, 0.548, 0.6652, 0.75, 0.6669, 0.75, 0.6591, 0.75, 0.6575, 0.75, 0.6652, 0.6568, 0.6652, 0.75, 0.75, 0.75, 0.75, 0.6547, 0.6652, 0.6568, 0.75, 0.6547, 0.75, 0.75, 0.6652, 0.75, 0.6652, 0.6568, 0.6652, 0.5635, 0.6652, 0.5635, 0.6652, 0.6568, 0.75, 0.75, 0.6652, 0.75, 0.6652, 0.75, 0.75, 0.75, 0.6652, 0.5635, 0.75, 0.5594, 0.75, 0.5594, 0.6652, 0.5635, 0.6652, 0.75, 0.6652, 0.6568, 0.6652, 0.6568, 0.6652, 0.75, 0.6652, 0.5635, 0.75, 0.5594, 0.75, 0.6547, 0.6652, 0.6568, 0.6652, 0.5635, 0.6652, 0.6568, 0.75, 0.6547, 0.75, 0.5594, 0.6652, 0.75, 0.6652, 0.6568, 0.6652, 0.6568, 0.6652, 0.75, 0.6652, 0.5635, 0.75, 0.5594, 0.75, 0.5594, 0.6652, 0.5635, 0.73, 0.75, 0.73, 0.75, 0.73, 0.75, 0.73, 0.75, 0.6652, 0.6568, 0.6652, 0.5635, 0.6652, 0.5635, 0.6652, 0.6568, 0.6652, 0.6568, 0.6652, 0.5635, 0.6652, 0.5635, 0.6652, 0.6568, 0.75, 0.75, 0.6652, 0.75, 0.6652, 0.75, 0.75, 0.75, 0.6652, 0.5635, 0.75, 0.5594, 0.75, 0.5594, 0.6652, 0.5635, 0.6652, 0.75, 0.6652, 0.6568, 0.6652, 0.6568, 0.6652, 0.75, 0.73, 0.75, 0.6777, 0.75, 0.6652, 0.75, 0.75, 0.75, 0.6777, 0.75, 0.6777, 0.75, 0.6652, 0.75, 0.6652, 0.75, 0.73, 0.75, 0.73, 0.75, 0.75, 0.75, 0.75, 0.75, 0.6777, 0.75, 0.73, 0.75, 0.75, 0.75, 0.6652, 0.75, 0.6841, 0.75, 0.6839, 0.75, 0.6839, 0.75, 0.6841, 0.75, 0.73, 0.75, 0.6777, 0.75, 0.6777, 0.75, 0.73, 0.75, 0.6777, 0.75, 0.6777, 0.75, 0.6777, 0.75, 0.6777, 0.75, 0.6777, 0.75, 0.73, 0.75, 0.73, 0.75, 0.6777, 0.75, 0.625, 0.5, 0.625, 0.5, 0.75, 0.5, 0.75, 0.5, 0.625, 0.5, 0.75, 0.5, 0.75, 0.5, 0.625, 0.5, 0.625, 0.5, 0.75, 0.5, 0.75, 0.5, 0.625, 0.5, 0.625, 0.5, 0.625, 0.5, 0.625, 0.5, 0.625, 0.5, 0.7181, 0.5, 0.6569, 0.5, 0.6571, 0.5, 0.718, 0.5, 0.6563, 0.5, 0.7187, 0.5, 0.7193, 0.5, 0.6557, 0.5, 0.625, 0.5, 0.625, 0.5, 0.625, 0.5, 0.625, 0.5, 0.718, 0.5, 0.6571, 0.5, 0.6557, 0.5, 0.7193, 0.5, 0.6404, 0.5, 0.7346, 0.5, 0.7346, 0.5, 0.6404, 0.5, 0.75, 0.5, 0.625, 0.5, 0.625, 0.5, 0.75, 0.5, 0.625, 0.5, 0.625, 0.5, 0.625, 0.5, 0.625, 0.5, 0.7346, 0.5, 0.6404, 0.5, 0.625, 0.5, 0.75, 0.5, 0.6407, 0.5, 0.7343, 0.5, 0.75, 0.5, 0.625, 0.5, 0.7343, 0.5, 0.7346, 0.5, 0.75, 0.5, 0.75, 0.5, 0.6404, 0.5, 0.6407, 0.5, 0.625, 0.5, 0.625, 0.5, 0.7195, 0.5, 0.6555, 0.5, 0.6555, 0.5, 0.7195, 0.5, 0.6407, 0.5, 0.6404, 0.5, 0.6404, 0.5, 0.6407, 0.5, 0.7343, 0.5, 0.6407, 0.5, 0.6407, 0.5, 0.7343, 0.5, 0.7346, 0.5, 0.7343, 0.5, 0.7343, 0.5, 0.7346, 0.5, 0.7195, 0.5, 0.7201, 0.5, 0.7346, 0.5, 0.7343, 0.5, 0.7201, 0.5, 0.655, 0.5, 0.6404, 0.5, 0.7346, 0.5, 0.6555, 0.5, 0.7195, 0.5, 0.7343, 0.5, 0.6407, 0.5, 0.655, 0.5, 0.6555, 0.5, 0.6407, 0.5, 0.6404, 0.5, 0.655, 0.5, 0.7201, 0.5, 0.7195, 0.5, 0.6555, 0.5, 0.7201, 0.5, 0.7195, 0.5, 0.7195, 0.5, 0.7201, 0.5, 0.6555, 0.5, 0.655, 0.5, 0.655, 0.5, 0.6555, 0.5, 0.655, 0.5, 0.7201, 0.5, 0.7201, 0.5, 0.655, 0.5, 0.6569, 0.5, 0.7181, 0.5, 0.75, 0.5, 0.625, 0.5, 0.6571, 0.5, 0.6569, 0.5, 0.625, 0.5, 0.625, 0.5, 0.7181, 0.5, 0.718, 0.5, 0.75, 0.5, 0.75, 0.5, 0.7175, 0.5, 0.6575, 0.5, 0.625, 0.5, 0.75, 0.5, 0.7181, 0.5, 0.7175, 0.5, 0.75, 0.5, 0.75, 0.5, 0.6563, 0.5, 0.6557, 0.5, 0.625, 0.5, 0.625, 0.5, 0.6557, 0.5, 0.6571, 0.5, 0.625, 0.5, 0.625, 0.5, 0.718, 0.5, 0.7193, 0.5, 0.75, 0.5, 0.75, 0.5, 0.6285, 0.75, 0.746, 0.75, 0.75, 0.75, 0.625, 0.75, 0.6284, 0.5053, 0.6303, 0.75, 0.625, 0.75, 0.625, 0.5, 0.7463, 0.505, 0.6284, 0.5053, 0.625, 0.5, 0.75, 0.5, 0.6303, 0.75, 0.6285, 0.75, 0.625, 0.75, 0.625, 0.75, 0.746, 0.75, 0.656, 0.75, 0.6591, 0.75, 0.75, 0.75, 0.6521, 0.75, 0.6544, 0.5462, 0.6574, 0.5516, 0.6575, 0.75, 0.6544, 0.5462, 0.7463, 0.5431, 0.75, 0.548, 0.6574, 0.5516, 0.656, 0.75, 0.6521, 0.75, 0.6575, 0.75, 0.6591, 0.75, 0.746, 0.75, 0.746, 0.75, 0.75, 0.75, 0.75, 0.75, 0.7463, 0.5431, 0.7463, 0.505, 0.75, 0.5, 0.75, 0.548, 0.625, 0.5594, 0.625, 0.6906, 0.625, 0.75, 0.625, 0.5, 0.625, 0.5471, 0.625, 0.5594, 0.625, 0.5, 0.625, 0.5, 0.625, 0.7046, 0.625, 0.7088, 0.625, 0.75, 0.625, 0.75, 0.625, 0.5402, 0.625, 0.5471, 0.625, 0.5, 0.625, 0.5, 0.625, 0.6906, 0.625, 0.7046, 0.625, 0.75, 0.625, 0.75, 0.625, 0.6981, 0.625, 0.5514, 0.625, 0.5, 0.625, 0.75, 0.625, 0.7088, 0.625, 0.6981, 0.625, 0.75, 0.625, 0.75, 0.625, 0.5514, 0.625, 0.5402, 0.625, 0.5, 0.625, 0.5, 0.625, 0.7046, 0.625, 0.5471, 0.625, 0.5402, 0.625, 0.7088, 0.625, 0.6906, 0.625, 0.5594, 0.625, 0.5471, 0.625, 0.7046, 0.625, 0.7088, 0.625, 0.5402, 0.625, 0.5514, 0.625, 0.6981, 0.625, 0.5471, 0.625, 0.5402, 0.625, 0.5402, 0.625, 0.5471, 0.625, 0.5594, 0.625, 0.5471, 0.625, 0.5471, 0.625, 0.5594, 0.625, 0.6981, 0.625, 0.7088, 0.625, 0.7088, 0.625, 0.6981, 0.625, 0.7046, 0.625, 0.6906, 0.625, 0.6906, 0.625, 0.7046, 0.625, 0.7088, 0.625, 0.7046, 0.625, 0.7046, 0.625, 0.7088, 0.6575, 0.5, 0.6569, 0.5, 0.625, 0.5, 0.625, 0.5, 0.6569, 0.5, 0.6563, 0.5, 0.625, 0.5, 0.625, 0.5, 0.7193, 0.5, 0.7187, 0.5, 0.75, 0.5, 0.75, 0.5, 0.7187, 0.5, 0.7181, 0.5, 0.75, 0.5, 0.75, 0.5, 0.625, 0.5, 0.625, 0.5, 0.625, 0.5, 0.625, 0.5, 0.625, 0.5, 0.625, 0.5, 0.625, 0.5, 0.625, 0.5, 0.6575, 0.5, 0.7175, 0.5, 0.7181, 0.5, 0.6569, 0.5, 0.6569, 0.5, 0.7181, 0.5, 0.7187, 0.5, 0.6563, 0.5, 0.625, 0.5, 0.625, 0.5, 0.625, 0.5, 0.625, 0.5, 0.625, 0.5, 0.625, 0.5, 0.625, 0.5, 0.625, 0.5, 0.625, 0.5, 0.625, 0.5, 0.75, 0.5, 0.75, 0.5, 0.625, 0.5, 0.625, 0.5, 0.75, 0.5, 0.75, 0.5, 0.5, 0.6916, 0.5, 0.6916, 0.5, 0.6916, 0.5, 0.6916, 0.5, 0.7041, 0.5, 0.6916, 0.5, 0.6916, 0.5, 0.7041, 0.5, 0.7041, 0.5, 0.7041, 0.5, 0.7041, 0.5, 0.7041, 0.5, 0.6916, 0.5, 0.5368, 0.5, 0.5368, 0.5, 0.6916, 0.5, 0.5368, 0.5, 0.5413, 0.5, 0.5413, 0.5, 0.5368, 0.5, 0.5413, 0.5, 0.7041, 0.5, 0.7041, 0.5, 0.5413, 0.5, 0.7478, 0.5, 0.7429, 0.5, 0.7259, 0.5, 0.746, 0.5, 0.746, 0.5, 0.7259, 0.5, 0.7272, 0.5, 0.7465, 0.5, 0.7429, 0.5, 0.7259, 0.5, 0.7259, 0.5, 0.7429, 0.5, 0.7259, 0.5, 0.7272, 0.5, 0.7272, 0.5, 0.7259, 0.5, 0.746, 0.5, 0.7478, 0.5, 0.7478, 0.5, 0.746, 0.5, 0.7478, 0.5, 0.7429, 0.5, 0.7429, 0.5, 0.7478, 0.7236, 0.75, 0.7238, 0.75, 0.73, 0.75, 0.73, 0.75, 0.7238, 0.75, 0.6839, 0.75, 0.6777, 0.75, 0.73, 0.75, 0.6839, 0.75, 0.6841, 0.75, 0.6777, 0.75, 0.6777, 0.75, 0.6841, 0.75, 0.7236, 0.75, 0.73, 0.75, 0.6777, 0.75, 0.7236, 0.75, 0.6841, 0.75, 0.6839, 0.75, 0.7238, 0.75, 0.7238, 0.75, 0.7236, 0.75, 0.7236, 0.75, 0.7238, 0.75, 0.7236, 0.75, 0.6841, 0.75, 0.6841, 0.75, 0.7236, 0.75, 0.6839, 0.75, 0.7238, 0.75, 0.7238, 0.75, 0.6839, 0.75, 0.25, 0.5, 0.25, 0.75, 0.375, 0.75, 0.375, 0.5, 0.5, 0.5, 0.5, 0.5, 0.625, 0.5, 0.625, 0.5, 0.5, 0.375, 0.5, 0.5, 0.625, 0.5, 0.625, 0.375, 0.375, 0.375, 0.375, 0.5, 0.5, 0.5, 0.5, 0.375, 0.375, 0.5, 0.375, 0.75, 0.5, 0.75, 0.5, 0.5, 0.375, 0.75, 0.375, 0.875, 0.5, 0.875, 0.5, 0.75, 0.625, 0.5, 0.625, 0.75, 0.75, 0.75, 0.75, 0.5, 0.5, 0.75, 0.5, 0.875, 0.625, 0.875, 0.625, 0.75, 0.5, 0.5, 0.5, 0.75, 0.625, 0.75, 0.625, 0.5, 0.625, 0.5, 0.625, 0.5, 0.625, 0.75, 0.625, 0.75, 0.5, 0.75, 0.5, 0.75, 0.5, 0.5, 0.5, 0.5, 0.625, 0.75, 0.625, 0.75, 0.5, 0.75, 0.5, 0.75, 0.5, 0.75, 0.5, 0.5, 0.5, 0.5, 0.5, 0.75, 0.5, 0.5, 0.5, 0.5, 0.5, 0.75, 0.5, 0.75, 0.5, 0.75, 0.5, 0.75, 0.5, 0.75, 0.5, 0.75, 0.5, 0.5, 0.5, 0.5, 0.5, 0.75, 0.5, 0.75, 0.5, 0.5, 0.5, 0.5, 0.5, 0.5, 0.5, 0.5, 0.5, 0.75, 0.5, 0.75, 0.5, 0.5, 0.5, 0.5, 0.5, 0.5, 0.5, 0.5, 0.5, 0.5, 0.5, 0.5, 0.5, 0.5, 0.5, 0.5, 0.5, 0.5, 0.5, 0.5, 0.5, 0.75, 0.5, 0.75, 0.5, 0.5, 0.5, 0.5, 0.5, 0.75, 0.5, 0.75, 0.5, 0.75, 0.5, 0.75, 0.5, 0.75, 0.5, 0.75, 0.5, 0.5, 0.5, 0.5, 0.5, 0.75, 0.5, 0.75, 0.5, 0.5, 0.5, 0.5, 0.5, 0.75, 0.5, 0.75, 0.5, 0.75, 0.5, 0.75, 0.5, 0.5, 0.5, 0.5, 0.5, 0.75, 0.5, 0.75, 0.5, 0.75, 0.5, 0.5, 0.5, 0.5, 0.5, 0.75, 0.5, 0.5, 0.5, 0.5, 0.5, 0.5, 0.5, 0.5, 0.5, 0.5, 0.5, 0.5, 0.5, 0.5, 0.5, 0.5, 0.5, 0.75, 0.5, 0.7219, 0.5, 0.5, 0.5, 0.5, 0.5, 0.7272, 0.5, 0.7272, 0.5, 0.7465, 0.5, 0.7465, 0.5, 0.707, 0.5, 0.707, 0.5, 0.7148, 0.5, 0.7148, 0.5, 0.5413, 0.5, 0.5413, 0.5, 0.7041, 0.5, 0.7041, 0.5, 0.7219, 0.5, 0.724, 0.5, 0.5, 0.5, 0.5, 0.5, 0.7465, 0.5, 0.7465, 0.5, 0.746, 0.5, 0.746, 0.5, 0.5372, 0.5, 0.5372, 0.5, 0.5347, 0.5, 0.5347, 0.5, 0.5368, 0.5, 0.5, 0.5, 0.724, 0.5, 0.6916, 0.5, 0.7041, 0.5, 0.75, 0.5, 0.5, 0.5, 0.5413, 0.5, 0.5413, 0.5, 0.5, 0.5, 0.5, 0.5, 0.5368, 0.5, 0.6916, 0.5, 0.724, 0.5, 0.75, 0.5, 0.7041, 0.5, 0.6916, 0.5, 0.7041, 0.5, 0.5413, 0.5, 0.5368, 0.5, 0.5368, 0.5, 0.5368, 0.5, 0.5413, 0.5, 0.5413, 0.5, 0.6916, 0.5, 0.6916, 0.5, 0.5368, 0.5, 0.5368, 0.5, 0.7041, 0.5, 0.7041, 0.5, 0.7041, 0.5, 0.7041, 0.5, 0.7041, 0.5, 0.7041, 0.5, 0.6916, 0.5, 0.6916, 0.5, 0.6916, 0.5, 0.6916, 0.5, 0.6916, 0.5, 0.6916, 0.5, 0.6916, 0.5, 0.6916, 0.5, 0.7041, 0.5, 0.7041, 0.5, 0.7041, 0.5, 0.7041, 0.5, 0.6916, 0.5, 0.6916, 0.5, 0.7429, 0.5, 0.75, 0.5, 0.75, 0.5, 0.7478, 0.5, 0.7259, 0.5, 0.7219, 0.5, 0.75, 0.5, 0.7429, 0.5, 0.7478, 0.5, 0.75, 0.5, 0.75, 0.5, 0.746, 0.5, 0.7465, 0.5, 0.75, 0.5, 0.724, 0.5, 0.7272, 0.5, 0.7272, 0.5, 0.724, 0.5, 0.7219, 0.5, 0.7259, 0.5, 0.746, 0.5, 0.75, 0.5, 0.75, 0.5, 0.7465, 0.5, 0.707, 0.5, 0.75, 0.5, 0.5, 0.5, 0.544, 0.5, 0.544, 0.5, 0.5, 0.5, 0.5, 0.5, 0.5347, 0.5, 0.7148, 0.5, 0.75, 0.5, 0.75, 0.5, 0.707, 0.5, 0.5372, 0.5, 0.5, 0.5, 0.75, 0.5, 0.7124, 0.5, 0.5347, 0.5, 0.5, 0.5, 0.5, 0.5, 0.5372, 0.5, 0.7124, 0.5, 0.75, 0.5, 0.75, 0.5, 0.7148, 0.5, 0.544, 0.5, 0.5347, 0.5, 0.7148, 0.5, 0.707, 0.5, 0.5347, 0.5, 0.5372, 0.5, 0.7124, 0.5, 0.7148, 0.5, 0.544, 0.5, 0.544, 0.5, 0.707, 0.5, 0.707, 0.5, 0.7148, 0.5, 0.7148, 0.5, 0.7124, 0.5, 0.7124, 0.5, 0.7124, 0.5, 0.7124, 0.5, 0.5372, 0.5, 0.5372, 0.5, 0.5347, 0.5, 0.5347, 0.5, 0.544, 0.5, 0.544, 0.625, 0.5, 0.625, 0.5, 0.625, 0.75, 0.625, 0.75, 0.625, 0.75, 0.625, 0.75, 0.625, 0.75, 0.625, 0.75, 0.625, 0.5, 0.625, 0.5, 0.625, 0.5, 0.625, 0.5, 0.625, 0.75, 0.625, 0.75, 0.625, 0.5, 0.625, 0.5, 0.625, 0.5, 0.75, 0.5, 0.75, 0.75, 0.625, 0.75, 0.625, 0.5, 0.625, 0.5, 0.75, 0.5, 0.75, 0.5, 0.75, 0.75, 0.75, 0.75, 0.625, 0.75, 0.625, 0.75, 0.625, 0.75, 0.625, 0.75, 0.625, 0.5, 0.625, 0.5, 0.625, 0.5, 0.625, 0.5, 0.75, 0.5, 0.75, 0.5, 0.625, 0.5, 0.625, 0.5, 0.75, 0.5, 0.75, 0.5, 0.75, 0.75, 0.75, 0.75, 0.625, 0.75, 0.625, 0.75, 0.625, 0.5514, 0.625, 0.5514, 0.625, 0.6981, 0.625, 0.6981, 0.6652, 0.5635, 0.6652, 0.75, 0.75, 0.75, 0.75, 0.5594, 0.75, 0.75, 0.75, 0.75, 0.6652, 0.75, 0.6669, 0.75, 0.625, 0.75, 0.625, 0.75, 0.625, 0.75, 0.625, 0.75, 0.625, 0.5402, 0.625, 0.5402, 0.625, 0.5514, 0.625, 0.5514, 0.75, 0.75, 0.75, 0.75, 0.625, 0.75, 0.625, 0.75, 0.625, 0.5, 0.625, 0.5, 0.75, 0.5, 0.75, 0.5, 0.625, 0.75, 0.625, 0.75, 0.625, 0.5, 0.625, 0.5, 0.625, 0.5, 0.625, 0.5, 0.625, 0.75, 0.625, 0.75, 0.625, 0.6906, 0.625, 0.6906, 0.625, 0.5594, 0.625, 0.5594, 0.625, 0.5, 0.625, 0.5, 0.625, 0.5, 0.625, 0.5, 0.625, 0.75, 0.625, 0.5, 0.625, 0.5, 0.625, 0.75, 0.625, 0.5, 0.625, 0.5, 0.625, 0.75, 0.625, 0.75, 0.625, 0.75, 0.625, 0.75, 0.625, 0.75, 0.625, 0.75, 0.625, 0.5, 0.625, 0.5, 0.625, 0.75, 0.625, 0.75, 0.625, 0.5, 0.625, 0.5, 0.625, 0.5, 0.625, 0.5, 0.625, 0.75, 0.625, 0.75, 0.625, 0.5, 0.625, 0.5, 0.625, 0.5, 0.625, 0.5, 0.625, 0.5, 0.625, 0.5, 0.625, 0.5, 0.625, 0.5, 0.625, 0.5, 0.625, 0.5, 0.625, 0.75, 0.625, 0.75, 0.625, 0.5, 0.625, 0.5, 0.625, 0.75, 0.625, 0.75, 0.625, 0.75, 0.625, 0.75, 0.625, 0.75, 0.625, 0.75, 0.625, 0.75, 0.625, 0.75, 0.625, 0.75, 0.625, 0.75, 0.625, 0.5, 0.625, 0.5, 0.625, 0.75, 0.625, 0.75, 0.625, 0.75, 0.625, 0.75, 0.625, 0.5, 0.625, 0.5, 0.625, 0.75, 0.625, 0.75, 0.625, 0.5, 0.625, 0.5, 0.625, 0.5, 0.625, 0.5, 0.625, 0.5, 0.625, 0.5, 0.625, 0.75, 0.625, 0.75, 0.625, 0.5, 0.625, 0.5, 0.625, 0.5, 0.625, 0.5, 0.625, 0.75, 0.625, 0.75, 0.625, 0.5, 0.625, 0.5, 0.625, 0.5, 0.625, 0.5, 0.625, 0.5, 0.625, 0.5, 0.625, 0.75, 0.625, 0.75, 0.625, 0.5, 0.625, 0.5, 0.625, 0.75, 0.625, 0.75, 0.625, 0.75, 0.625, 0.75, 0.625, 0.5, 0.625, 0.5, 0.625, 0.75, 0.625, 0.75, 0.625, 0.75, 0.625, 0.75, 0.625, 0.5, 0.625, 0.5, 0.625, 0.75, 0.625, 0.75, 0.625, 0.5, 0.625, 0.5, 0.625, 0.75, 0.625, 0.75, 0.625, 0.75, 0.625, 0.75, 0.625, 0.5, 0.625, 0.5, 0.625, 0.75, 0.625, 0.75, 0.625, 0.75, 0.625, 0.5, 0.625, 0.5, 0.625, 0.75, 0.625, 0.5, 0.625, 0.5, 0.625, 0.5, 0.625, 0.5, 0.625, 0.5, 0.625, 0.5, 0.625, 0.5, 0.625, 0.5, 0.625, 0.75, 0.625, 0.75, 0.625, 0.5, 0.625, 0.5, 0.625, 0.75, 0.625, 0.75, 0.625, 0.75, 0.625, 0.75, 0.625, 0.5, 0.625, 0.5, 0.625, 0.75, 0.625, 0.75, 0.625, 0.75, 0.625, 0.75, 0.625, 0.75, 0.625, 0.75, 0.625, 0.75, 0.625, 0.75, 0.625, 0.5, 0.625, 0.5, 0.625, 0.75, 0.625, 0.75, 0.625, 0.75, 0.625, 0.75, 0.625, 0.5, 0.625, 0.5, 0.625, 0.75, 0.625, 0.75, 0.625, 0.75, 0.625, 0.75, 0.625, 0.5, 0.625, 0.5, 0.625, 0.5, 0.625, 0.5, 0.625, 0.75, 0.625, 0.75, 0.625, 0.5, 0.625, 0.5, 0.625, 0.5, 0.625, 0.5, 0.625, 0.75, 0.625, 0.75, 0.625, 0.5, 0.625, 0.5, 0.656, 0.75, 0.6285, 0.75, 0.746, 0.75, 0.746, 0.75, 0.6544, 0.5462, 0.6284, 0.5053, 0.6303, 0.75, 0.6521, 0.75, 0.7463, 0.5431, 0.7463, 0.505, 0.6284, 0.5053, 0.6544, 0.5462, 0.6521, 0.75, 0.6303, 0.75, 0.6285, 0.75, 0.656, 0.75, 0.6669, 0.75, 0.6591, 0.75, 0.75, 0.75, 0.75, 0.75, 0.6652, 0.5635, 0.6574, 0.5516, 0.6575, 0.75, 0.6652, 0.75, 0.75, 0.5594, 0.75, 0.548, 0.6574, 0.5516, 0.6652, 0.5635, 0.6652, 0.75, 0.6575, 0.75, 0.6591, 0.75, 0.6669, 0.75, 0.6652, 0.6568, 0.75, 0.6547, 0.75, 0.75, 0.6652, 0.75, 0.6652, 0.6568, 0.6652, 0.75, 0.75, 0.75, 0.75, 0.6547, 0.6652, 0.6568, 0.6652, 0.6568, 0.6652, 0.5635, 0.6652, 0.5635, 0.75, 0.75, 0.75, 0.75, 0.6652, 0.75, 0.6652, 0.75, 0.6652, 0.5635, 0.6652, 0.5635, 0.75, 0.5594, 0.75, 0.5594, 0.6652, 0.75, 0.6652, 0.75, 0.6652, 0.6568, 0.6652, 0.6568, 0.6652, 0.5635, 0.6652, 0.6568, 0.75, 0.6547, 0.75, 0.5594, 0.6652, 0.5635, 0.75, 0.5594, 0.75, 0.6547, 0.6652, 0.6568, 0.6652, 0.75, 0.6652, 0.75, 0.6652, 0.6568, 0.6652, 0.6568, 0.6652, 0.5635, 0.6652, 0.5635, 0.75, 0.5594, 0.75, 0.5594, 0.73, 0.75, 0.73, 0.75, 0.73, 0.75, 0.73, 0.75, 0.6652, 0.6568, 0.6652, 0.6568, 0.6652, 0.5635, 0.6652, 0.5635, 0.6652, 0.6568, 0.6652, 0.6568, 0.6652, 0.5635, 0.6652, 0.5635, 0.75, 0.75, 0.75, 0.75, 0.6652, 0.75, 0.6652, 0.75, 0.6652, 0.5635, 0.6652, 0.5635, 0.75, 0.5594, 0.75, 0.5594, 0.6652, 0.75, 0.6652, 0.75, 0.6652, 0.6568, 0.6652, 0.6568, 0.73, 0.75, 0.75, 0.75, 0.6652, 0.75, 0.6777, 0.75, 0.6777, 0.75, 0.6652, 0.75, 0.6652, 0.75, 0.6777, 0.75, 0.73, 0.75, 0.75, 0.75, 0.75, 0.75, 0.73, 0.75, 0.6777, 0.75, 0.6652, 0.75, 0.75, 0.75, 0.73, 0.75, 0.6841, 0.75, 0.6841, 0.75, 0.6839, 0.75, 0.6839, 0.75, 0.73, 0.75, 0.73, 0.75, 0.6777, 0.75, 0.6777, 0.75, 0.6777, 0.75, 0.6777, 0.75, 0.6777, 0.75, 0.6777, 0.75, 0.6777, 0.75, 0.6777, 0.75, 0.73, 0.75, 0.73, 0.75, 0.625, 0.5, 0.75, 0.5, 0.75, 0.5, 0.625, 0.5, 0.625, 0.5, 0.625, 0.5, 0.75, 0.5, 0.75, 0.5, 0.625, 0.5, 0.625, 0.5, 0.75, 0.5, 0.75, 0.5, 0.625, 0.5, 0.625, 0.5, 0.625, 0.5, 0.625, 0.5, 0.7181, 0.5, 0.718, 0.5, 0.6571, 0.5, 0.6569, 0.5, 0.6563, 0.5, 0.6557, 0.5, 0.7193, 0.5, 0.7187, 0.5, 0.625, 0.5, 0.625, 0.5, 0.625, 0.5, 0.625, 0.5, 0.718, 0.5, 0.7193, 0.5, 0.6557, 0.5, 0.6571, 0.5, 0.6404, 0.5, 0.6404, 0.5, 0.7346, 0.5, 0.7346, 0.5, 0.75, 0.5, 0.75, 0.5, 0.625, 0.5, 0.625, 0.5, 0.625, 0.5, 0.625, 0.5, 0.625, 0.5, 0.625, 0.5, 0.7346, 0.5, 0.75, 0.5, 0.625, 0.5, 0.6404, 0.5, 0.6407, 0.5, 0.625, 0.5, 0.75, 0.5, 0.7343, 0.5, 0.7343, 0.5, 0.75, 0.5, 0.75, 0.5, 0.7346, 0.5, 0.6404, 0.5, 0.625, 0.5, 0.625, 0.5, 0.6407, 0.5, 0.7195, 0.5, 0.7195, 0.5, 0.6555, 0.5, 0.6555, 0.5, 0.6407, 0.5, 0.6407, 0.5, 0.6404, 0.5, 0.6404, 0.5, 0.7343, 0.5, 0.7343, 0.5, 0.6407, 0.5, 0.6407, 0.5, 0.7346, 0.5, 0.7346, 0.5, 0.7343, 0.5, 0.7343, 0.5, 0.7195, 0.5, 0.7343, 0.5, 0.7346, 0.5, 0.7201, 0.5, 0.7201, 0.5, 0.7346, 0.5, 0.6404, 0.5, 0.655, 0.5, 0.6555, 0.5, 0.6407, 0.5, 0.7343, 0.5, 0.7195, 0.5, 0.655, 0.5, 0.6404, 0.5, 0.6407, 0.5, 0.6555, 0.5, 0.655, 0.5, 0.6555, 0.5, 0.7195, 0.5, 0.7201, 0.5, 0.7201, 0.5, 0.7201, 0.5, 0.7195, 0.5, 0.7195, 0.5, 0.6555, 0.5, 0.6555, 0.5, 0.655, 0.5, 0.655, 0.5, 0.655, 0.5, 0.655, 0.5, 0.7201, 0.5, 0.7201, 0.5, 0.6569, 0.5, 0.625, 0.5, 0.75, 0.5, 0.7181, 0.5, 0.6571, 0.5, 0.625, 0.5, 0.625, 0.5, 0.6569, 0.5, 0.7181, 0.5, 0.75, 0.5, 0.75, 0.5, 0.718, 0.5, 0.7175, 0.5, 0.75, 0.5, 0.625, 0.5, 0.6575, 0.5, 0.7181, 0.5, 0.75, 0.5, 0.75, 0.5, 0.7175, 0.5, 0.6563, 0.5, 0.625, 0.5, 0.625, 0.5, 0.6557, 0.5, 0.6557, 0.5, 0.625, 0.5, 0.625, 0.5, 0.6571, 0.5, 0.718, 0.5, 0.75, 0.5, 0.75, 0.5, 0.7193, 0.5, 0.6285, 0.75, 0.625, 0.75, 0.75, 0.75, 0.746, 0.75, 0.6284, 0.5053, 0.625, 0.5, 0.625, 0.75, 0.6303, 0.75, 0.7463, 0.505, 0.75, 0.5, 0.625, 0.5, 0.6284, 0.5053, 0.6303, 0.75, 0.625, 0.75, 0.625, 0.75, 0.6285, 0.75, 0.746, 0.75, 0.75, 0.75, 0.6591, 0.75, 0.656, 0.75, 0.6521, 0.75, 0.6575, 0.75, 0.6574, 0.5516, 0.6544, 0.5462, 0.6544, 0.5462, 0.6574, 0.5516, 0.75, 0.548, 0.7463, 0.5431, 0.656, 0.75, 0.6591, 0.75, 0.6575, 0.75, 0.6521, 0.75, 0.746, 0.75, 0.75, 0.75, 0.75, 0.75, 0.746, 0.75, 0.7463, 0.5431, 0.75, 0.548, 0.75, 0.5, 0.7463, 0.505, 0.625, 0.5594, 0.625, 0.5, 0.625, 0.75, 0.625, 0.6906, 0.625, 0.5471, 0.625, 0.5, 0.625, 0.5, 0.625, 0.5594, 0.625, 0.7046, 0.625, 0.75, 0.625, 0.75, 0.625, 0.7088, 0.625, 0.5402, 0.625, 0.5, 0.625, 0.5, 0.625, 0.5471, 0.625, 0.6906, 0.625, 0.75, 0.625, 0.75, 0.625, 0.7046, 0.625, 0.6981, 0.625, 0.75, 0.625, 0.5, 0.625, 0.5514, 0.625, 0.7088, 0.625, 0.75, 0.625, 0.75, 0.625, 0.6981, 0.625, 0.5514, 0.625, 0.5, 0.625, 0.5, 0.625, 0.5402, 0.625, 0.7046, 0.625, 0.7088, 0.625, 0.5402, 0.625, 0.5471, 0.625, 0.6906, 0.625, 0.7046, 0.625, 0.5471, 0.625, 0.5594, 0.625, 0.7088, 0.625, 0.6981, 0.625, 0.5514, 0.625, 0.5402, 0.625, 0.5471, 0.625, 0.5471, 0.625, 0.5402, 0.625, 0.5402, 0.625, 0.5594, 0.625, 0.5594, 0.625, 0.5471, 0.625, 0.5471, 0.625, 0.6981, 0.625, 0.6981, 0.625, 0.7088, 0.625, 0.7088, 0.625, 0.7046, 0.625, 0.7046, 0.625, 0.6906, 0.625, 0.6906, 0.625, 0.7088, 0.625, 0.7088, 0.625, 0.7046, 0.625, 0.7046, 0.6575, 0.5, 0.625, 0.5, 0.625, 0.5, 0.6569, 0.5, 0.6569, 0.5, 0.625, 0.5, 0.625, 0.5, 0.6563, 0.5, 0.7193, 0.5, 0.75, 0.5, 0.75, 0.5, 0.7187, 0.5, 0.7187, 0.5, 0.75, 0.5, 0.75, 0.5, 0.7181, 0.5, 0.625, 0.5, 0.625, 0.5, 0.625, 0.5, 0.625, 0.5, 0.625, 0.5, 0.625, 0.5, 0.625, 0.5, 0.625, 0.5, 0.6575, 0.5, 0.6569, 0.5, 0.7181, 0.5, 0.7175, 0.5, 0.6569, 0.5, 0.6563, 0.5, 0.7187, 0.5, 0.7181, 0.5, 0.625, 0.5, 0.625, 0.5, 0.625, 0.5, 0.625, 0.5, 0.625, 0.5, 0.625, 0.5, 0.625, 0.5, 0.625, 0.5, 0.625, 0.5, 0.75, 0.5, 0.75, 0.5, 0.625, 0.5, 0.625, 0.5, 0.75, 0.5, 0.75, 0.5, 0.625, 0.5, 0.5, 0.6916, 0.5, 0.6916, 0.5, 0.6916, 0.5, 0.6916, 0.5, 0.7041, 0.5, 0.7041, 0.5, 0.6916, 0.5, 0.6916, 0.5, 0.7041, 0.5, 0.7041, 0.5, 0.7041, 0.5, 0.7041, 0.5, 0.6916, 0.5, 0.6916, 0.5, 0.5368, 0.5, 0.5368, 0.5, 0.5368, 0.5, 0.5368, 0.5, 0.5413, 0.5, 0.5413, 0.5, 0.5413, 0.5, 0.5413, 0.5, 0.7041, 0.5, 0.7041, 0.5, 0.7478, 0.5, 0.746, 0.5, 0.7259, 0.5, 0.7429, 0.5, 0.746, 0.5, 0.7465, 0.5, 0.7272, 0.5, 0.7259, 0.5, 0.7429, 0.5, 0.7429, 0.5, 0.7259, 0.5, 0.7259, 0.5, 0.7259, 0.5, 0.7259, 0.5, 0.7272, 0.5, 0.7272, 0.5, 0.746, 0.5, 0.746, 0.5, 0.7478, 0.5, 0.7478, 0.5, 0.7478, 0.5, 0.7478, 0.5, 0.7429, 0.5, 0.7429, 0.7236, 0.75, 0.73, 0.75, 0.73, 0.75, 0.7238, 0.75, 0.7238, 0.75, 0.73, 0.75, 0.6777, 0.75, 0.6839, 0.75, 0.6839, 0.75, 0.6777, 0.75, 0.6777, 0.75, 0.6841, 0.75, 0.6841, 0.75, 0.6777, 0.75, 0.73, 0.75, 0.7236, 0.75, 0.7236, 0.75, 0.7238, 0.75, 0.6839, 0.75, 0.6841, 0.75, 0.7238, 0.75, 0.7238, 0.75, 0.7236, 0.75, 0.7236, 0.75, 0.7236, 0.75, 0.7236, 0.75, 0.6841, 0.75, 0.6841, 0.75, 0.6839, 0.75, 0.6839, 0.75, 0.7238, 0.75, 0.7238, 0.75])
me_cube.materials.append(mat_robot)
me_cube.materials.append(mat_red)
me_cube.materials.append(mat_black)
me_cube.materials.append(mat_dark__grey)
me_cube.materials.append(mat_metallic)
me_cube.materials.append(mat_yellow)
me_cube.use_remesh_preserve_volume = False
me_cube.use_remesh_preserve_attributes = False
me_cube.use_mirror_vertex_groups = False
me_cube.update()
me_plane = bpy.data.meshes.new('Plane')
me_plane.from_pydata([(-1.0, -1.0, 0.0), (1.0, -1.0, 0.0), (-1.0, 1.0, 0.0), (1.0, 1.0, 0.0), (-1.0, -1.0, 1.082), (-1.0, 1.0, 1.082), (1.0, 1.0, 1.082)], [], [(0, 1, 3, 2), (2, 3, 6, 5), (0, 2, 5, 4)])
_uv = me_plane.uv_layers.new(name='UVMap')
_uv.uv.foreach_set('vector', [0.0, 0.0, 1.0, 0.0, 1.0, 1.0, 0.0, 1.0, 0.0, 1.0, 1.0, 1.0, 1.0, 1.0, 0.0, 1.0, 0.0, 0.0, 0.0, 1.0, 0.0, 1.0, 0.0, 0.0])
me_plane.materials.append(mat_bg)
me_plane.use_remesh_fix_poles = True
me_plane.use_remesh_preserve_attributes = False
me_plane.use_mirror_vertex_groups = False
me_plane.update()

# ---- objects
ob_cube = bpy.data.objects.new('Cube', me_cube)
ob_camera = bpy.data.objects.new('Camera', cam_camera)
ob_area = bpy.data.objects.new('Area', light_area_001)
ob_plane = bpy.data.objects.new('Plane', me_plane)

# ---- transforms, parenting, visibility, modifiers, constraints
ob_cube.location = (0.0, 0.0, 0.9529)
ob_cube.lock_rotations_4d = False
ob_cube.empty_display_type = 'ARROWS'
ob_cube.lineart.crease_threshold = 0.0
_vg = ob_cube.vertex_groups.new(name='Bone')
_vg = ob_cube.vertex_groups.new(name='Bone.001')
_vg = ob_cube.vertex_groups.new(name='Bone.002')
_vg = ob_cube.vertex_groups.new(name='Bone.003')
_vg = ob_cube.vertex_groups.new(name='Bone.004')
_vg = ob_cube.vertex_groups.new(name='Bone.005')
_vg = ob_cube.vertex_groups.new(name='Bone.006')
_vg = ob_cube.vertex_groups.new(name='Bone.008')
_vg = ob_cube.vertex_groups.new(name='Bone.009')
_vg = ob_cube.vertex_groups.new(name='Bone.010')
ob_camera.location = (5.978, -11.55, 5.698)
ob_camera.rotation_euler = (1.305, 1.098e-06, 0.4328)
ob_camera.lock_rotations_4d = False
ob_camera.empty_display_type = 'ARROWS'
ob_camera.color = (0.0, 0.0, 0.0, 0.0)
ob_camera.display_type = 'WIRE'
ob_camera.lineart.crease_threshold = 0.0
ob_area.location = (0.0, 0.0, 9.209)
ob_area.scale = (15.39, 15.39, 15.39)
ob_area.lineart.crease_threshold = 0.0
ob_plane.location = (0.0, 0.0, 0.0)
ob_plane.scale = (8.489, 8.489, 8.489)
ob_plane.lineart.crease_threshold = 0.0

# ---- collection membership
col_collection.objects.link(ob_cube)
col_collection.objects.link(ob_camera)
col_collection.objects.link(ob_area)
col_collection.objects.link(ob_plane)

# ---- scene / render settings (as saved in the file)
scene.camera = ob_camera
scene.frame_start = 1; scene.frame_end = 250; scene.frame_set(1)
scene.render.engine = 'CYCLES'
scene.render.resolution_x = 1080
scene.cycles.use_denoising = False
scene.cycles.samples = 128
scene.cycles.sampling_pattern = 'TABULATED_SOBOL'
scene.cycles.use_adaptive_sampling = False
scene.cycles.use_light_tree = False
scene.view_settings.view_transform = 'Filmic'
bpy.context.view_layer.update()
